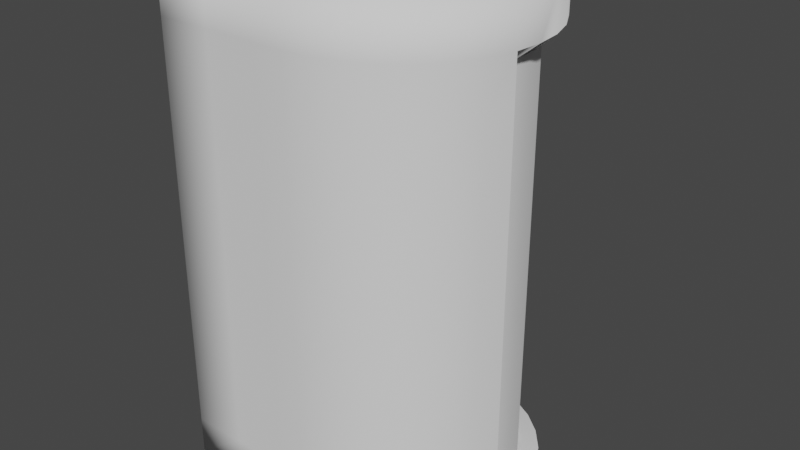 # Source: elevadur.blend  (saved by Blender 3.3.6; exported with 4.5.12 LTS)
import bpy
from mathutils import Matrix  # noqa: F401  (used for matrix-valued properties, if any)

bpy.ops.wm.read_factory_settings(use_empty=True)
scene = bpy.context.scene
scene.name = 'Scene'

# ---- collections
col_collection = bpy.data.collections.new('Collection'); scene.collection.children.link(col_collection)

# ---- world
world_world = bpy.data.worlds.new('World'); scene.world = world_world
world_world.use_nodes = True; world_world.node_tree.nodes.clear()
_N = world_world.node_tree.nodes; _L = world_world.node_tree.links
n0 = _N.new('ShaderNodeOutputWorld'); n0.name = 'World Output'; n0.location = (300, 300)
n1 = _N.new('ShaderNodeBackground'); n1.name = 'Background'; n1.location = (10, 300)
n1.inputs[0].default_value = (0.05088, 0.05088, 0.05088, 1.0)
_L.new(n1.outputs[0], n0.inputs[0])
n0.is_active_output = True
world_world.color = (0.05088, 0.05088, 0.05088)
world_world.use_sun_shadow = False
world_world.sun_shadow_jitter_overblur = 0.0

# ---- meshes
me_circle_001 = bpy.data.meshes.new('Circle.001')
me_circle_001.from_pydata([(0.09948, 1.01, 0.0), (-0.199, 1.0, 0.0), (-0.3903, 0.9422, 0.0), (-0.5666, 0.848, 0.0), (-0.7211, 0.7211, 0.0), (-0.848, 0.5666, 0.0), (-0.9422, 0.3903, 0.0), (-1.0, 0.199, 0.0), (-1.02, -4.448e-08, 0.0), (-1.019, -0.2027, 0.0), (-1.02, -0.4273, 0.0), (-1.018, -0.663, 0.0), (-1.018, -1.014, 0.0), (-0.6148, -1.015, 0.0), (-0.4051, -1.016, 0.0), (-0.2138, -1.019, 0.0), (8.847e-08, -1.02, 0.0), (0.199, -1.0, 0.0), (0.3903, -0.9422, 0.0), (0.5666, -0.848, 0.0), (0.7211, -0.7211, 0.0), (0.848, -0.5666, 0.0), (0.9422, -0.3903, 0.0), (1.01, -0.09948, 0.0), (1.0, 0.199, 0.0), (0.9422, 0.3903, 0.0), (0.848, 0.5666, 0.0), (0.7211, 0.7211, 0.0), (0.5666, 0.848, 0.0), (0.3903, 0.9422, 0.0), (-6.915e-10, 1.02, 1.106), (-0.199, 1.0, 1.106), (-0.3903, 0.9422, 1.106), (-0.5666, 0.848, 1.106), (-0.7211, 0.7211, 1.106), (-0.848, 0.5666, 1.106), (-0.9422, 0.3903, 1.106), (-1.0, 0.199, 1.106), (-1.02, -4.448e-08, 1.106), (-1.019, -0.2027, 1.106), (-1.02, -0.4273, 1.106), (-1.018, -0.663, 1.106), (-1.018, -1.014, 1.106), (-0.6148, -1.015, 1.106), (-0.4051, -1.016, 1.106), (-0.2138, -1.019, 1.106), (8.847e-08, -1.02, 1.106), (0.199, -1.0, 1.106), (0.3903, -0.9422, 1.106), (0.5666, -0.848, 1.106), (0.7211, -0.7211, 1.106), (0.848, -0.5666, 1.106), (0.9422, -0.3903, 1.106), (1.0, -0.199, 1.106), (1.124e-07, 1.02, 3.557), (-0.199, 1.0, 3.557), (-0.3903, 0.9422, 3.557), (-0.5666, 0.848, 3.557), (-0.7211, 0.7211, 3.557), (-0.848, 0.5666, 3.557), (-0.9422, 0.3903, 3.557), (-1.0, 0.199, 3.557), (-1.02, -4.448e-08, 3.557), (-1.019, -0.2027, 3.557), (-1.02, -0.4273, 3.557), (-1.018, -0.663, 3.557), (-1.018, -1.014, 3.557), (-0.6148, -1.015, 3.557), (-0.4051, -1.016, 3.557), (-0.2138, -1.019, 3.557), (2.016e-07, -1.02, 3.557), (0.199, -1.0, 3.557), (0.3903, -0.9422, 3.557), (0.5666, -0.848, 3.557), (0.7211, -0.7211, 3.557), (0.848, -0.5666, 3.557), (0.9422, -0.3903, 3.557), (1.0, -0.199, 3.557), (1.02, 1.226e-08, 3.557), (1.0, 0.199, 3.557), (0.9422, 0.3903, 3.557), (0.848, 0.5666, 3.557), (0.7211, 0.7211, 3.557), (0.5666, 0.848, 3.557), (0.3903, 0.9422, 3.557), (0.199, 1.0, 3.557), (0.3903, -0.9422, 2.331), (0.199, -1.0, 2.331), (-0.848, 0.5666, 2.331), (-0.7211, 0.7211, 2.331), (5.588e-08, 1.02, 2.331), (0.5666, -0.848, 2.331), (-0.9422, 0.3903, 2.331), (0.7211, -0.7211, 2.331), (-1.0, 0.199, 2.331), (0.848, -0.5666, 2.331), (-1.02, -4.448e-08, 2.331), (0.9422, -0.3903, 2.331), (-1.019, -0.2027, 2.331), (1.0, -0.199, 2.331), (-1.02, -0.4273, 2.331), (-1.018, -0.663, 2.331), (-1.018, -1.014, 2.331), (-0.6148, -1.015, 2.331), (-0.4051, -1.016, 2.331), (-0.199, 1.0, 2.331), (-0.2138, -1.019, 2.331), (-0.3903, 0.9422, 2.331), (1.45e-07, -1.02, 2.331), (-0.5666, 0.848, 2.331), (0.199, -1.0, 1.718), (-0.7211, 0.7211, 1.718), (0.3903, -0.9422, 1.718), (-0.848, 0.5666, 1.718), (2.759e-08, 1.02, 1.718), (0.5666, -0.848, 1.718), (-0.9422, 0.3903, 1.718), (0.7211, -0.7211, 1.718), (-1.0, 0.199, 1.718), (0.848, -0.5666, 1.718), (-1.02, -4.448e-08, 1.718), (0.9422, -0.3903, 1.718), (-1.019, -0.2027, 1.718), (1.0, -0.199, 1.718), (-1.02, -0.4273, 1.718), (-1.018, -0.663, 1.718), (-1.018, -1.014, 1.718), (-0.6148, -1.015, 1.718), (-0.4051, -1.016, 1.718), (-0.199, 1.0, 1.718), (-0.2138, -1.019, 1.718), (-0.3903, 0.9422, 1.718), (1.167e-07, -1.02, 1.718), (-0.5666, 0.848, 1.718), (-1.02, -0.4273, 0.5528), (-1.019, -0.2027, 0.5528), (1.0, -0.199, 0.5528), (-1.018, -0.663, 0.5528), (-1.018, -1.014, 0.5528), (-0.6148, -1.015, 0.5528), (-0.4051, -1.016, 0.5528), (-0.199, 1.0, 0.5528), (-6.915e-10, 1.02, 0.5528), (-0.2138, -1.019, 0.5528), (-0.3903, 0.9422, 0.5528), (8.847e-08, -1.02, 0.5528), (-0.5666, 0.848, 0.5528), (0.199, -1.0, 0.5528), (-0.7211, 0.7211, 0.5528), (0.3903, -0.9422, 0.5528), (-0.848, 0.5666, 0.5528), (0.5666, -0.848, 0.5528), (-0.9422, 0.3903, 0.5528), (0.7211, -0.7211, 0.5528), (-1.0, 0.199, 0.5528), (0.848, -0.5666, 0.5528), (-1.02, -4.448e-08, 0.5528), (0.9422, -0.3903, 0.5528), (0.3903, -0.9422, 2.944), (-0.848, 0.5666, 2.944), (8.416e-08, 1.02, 2.944), (0.5666, -0.848, 2.944), (-0.9422, 0.3903, 2.944), (0.7211, -0.7211, 2.944), (-1.0, 0.199, 2.944), (0.848, -0.5666, 2.944), (-1.02, -4.448e-08, 2.944), (0.9422, -0.3903, 2.944), (-1.019, -0.2027, 2.944), (1.0, -0.199, 2.944), (-1.02, -0.4273, 2.944), (-1.018, -0.663, 2.944), (-1.018, -1.014, 2.944), (-0.6148, -1.015, 2.944), (-0.4051, -1.016, 2.944), (-0.199, 1.0, 2.944), (-0.2138, -1.019, 2.944), (-0.3903, 0.9422, 2.944), (1.733e-07, -1.02, 2.944), (-0.5666, 0.848, 2.944), (0.199, -1.0, 2.944), (-0.7211, 0.7211, 2.944), (0.3903, -0.9422, 3.25), (-0.848, 0.5666, 3.25), (9.83e-08, 1.02, 3.25), (0.5666, -0.848, 3.25), (-0.9422, 0.3903, 3.25), (0.7211, -0.7211, 3.25), (-1.0, 0.199, 3.25), (0.848, -0.5666, 3.25), (-1.02, -4.448e-08, 3.25), (0.9422, -0.3903, 3.25), (-1.019, -0.2027, 3.25), (1.0, -0.199, 3.25), (-1.02, -0.4273, 3.25), (1.02, 1.226e-08, 3.25), (-1.018, -0.663, 3.25), (1.0, 0.199, 3.25), (-1.018, -1.014, 3.25), (0.9422, 0.3903, 3.25), (-0.6148, -1.015, 3.25), (0.848, 0.5666, 3.25), (-0.4051, -1.016, 3.25), (-0.199, 1.0, 3.25), (0.7211, 0.7211, 3.25), (-0.2138, -1.019, 3.25), (-0.3903, 0.9422, 3.25), (0.5666, 0.848, 3.25), (1.875e-07, -1.02, 3.25), (-0.5666, 0.848, 3.25), (0.3903, 0.9422, 3.25), (0.199, -1.0, 3.25), (-0.7211, 0.7211, 3.25), (0.199, 1.0, 3.25), (0.199, -1.0, 2.638), (-0.7211, 0.7211, 2.638), (0.3903, -0.9422, 2.638), (-0.848, 0.5666, 2.638), (7.002e-08, 1.02, 2.638), (0.5666, -0.848, 2.638), (-0.9422, 0.3903, 2.638), (0.7211, -0.7211, 2.638), (-1.0, 0.199, 2.638), (0.848, -0.5666, 2.638), (-1.02, -4.448e-08, 2.638), (0.9422, -0.3903, 2.638), (-1.019, -0.2027, 2.638), (1.0, -0.199, 2.638), (-1.02, -0.4273, 2.638), (-1.018, -0.663, 2.638), (-1.018, -1.014, 2.638), (-0.6148, -1.015, 2.638), (-0.4051, -1.016, 2.638), (-0.199, 1.0, 2.638), (-0.2138, -1.019, 2.638), (-0.3903, 0.9422, 2.638), (1.592e-07, -1.02, 2.638), (-0.5666, 0.848, 2.638), (0.3903, -0.9422, 2.025), (-0.848, 0.5666, 2.025), (4.173e-08, 1.02, 2.025), (0.5666, -0.848, 2.025), (-0.9422, 0.3903, 2.025), (0.7211, -0.7211, 2.025), (-1.0, 0.199, 2.025), (0.848, -0.5666, 2.025), (-1.02, -4.448e-08, 2.025), (0.9422, -0.3903, 2.025), (-1.019, -0.2027, 2.025), (1.0, -0.199, 2.025), (-1.02, -0.4273, 2.025), (-1.018, -0.663, 2.025), (-1.018, -1.014, 2.025), (-0.6148, -1.015, 2.025), (-0.4051, -1.016, 2.025), (-0.199, 1.0, 2.025), (-0.2138, -1.019, 2.025), (-0.3903, 0.9422, 2.025), (1.309e-07, -1.02, 2.025), (-0.5666, 0.848, 2.025), (0.199, -1.0, 2.025), (-0.7211, 0.7211, 2.025), (0.199, -1.0, 1.412), (-0.7211, 0.7211, 1.412), (0.3903, -0.9422, 1.412), (-0.848, 0.5666, 1.412), (1.345e-08, 1.02, 1.412), (0.5666, -0.848, 1.412), (-0.9422, 0.3903, 1.412), (0.7211, -0.7211, 1.412), (-1.0, 0.199, 1.412), (0.848, -0.5666, 1.412), (-1.02, -4.448e-08, 1.412), (0.9422, -0.3903, 1.412), (-1.019, -0.2027, 1.412), (1.0, -0.199, 1.412), (-1.02, -0.4273, 1.412), (-1.018, -0.663, 1.412), (-1.018, -1.014, 1.412), (-0.6148, -1.015, 1.412), (-0.4051, -1.016, 1.412), (-0.199, 1.0, 1.412), (-0.2138, -1.019, 1.412), (-0.3903, 0.9422, 1.412), (1.026e-07, -1.02, 1.412), (-0.5666, 0.848, 1.412), (-1.02, -0.4273, 0.8293), (-1.018, -0.663, 0.8293), (-1.018, -1.014, 0.8293), (-0.6148, -1.015, 0.8293), (-0.4051, -1.016, 0.8293), (-0.199, 1.0, 0.8293), (-0.2138, -1.019, 0.8293), (-0.3903, 0.9422, 0.8293), (8.847e-08, -1.02, 0.8293), (-0.5666, 0.848, 0.8293), (0.199, -1.0, 0.8293), (-0.7211, 0.7211, 0.8293), (0.3903, -0.9422, 0.8293), (-0.848, 0.5666, 0.8293), (0.5666, -0.848, 0.8293), (-0.9422, 0.3903, 0.8293), (0.7211, -0.7211, 0.8293), (-1.0, 0.199, 0.8293), (0.848, -0.5666, 0.8293), (-1.02, -4.448e-08, 0.8293), (0.9422, -0.3903, 0.8293), (-1.019, -0.2027, 0.8293), (1.0, -0.199, 0.8293), (-6.915e-10, 1.02, 0.8293), (-1.019, -0.2027, 0.2764), (1.0, -0.199, 0.2764), (-6.915e-10, 1.02, 0.2764), (-1.02, -0.4273, 0.2764), (-1.018, -0.663, 0.2764), (-1.018, -1.014, 0.2764), (-0.6148, -1.015, 0.2764), (-0.4051, -1.016, 0.2764), (-0.199, 1.0, 0.2764), (-0.2138, -1.019, 0.2764), (-0.3903, 0.9422, 0.2764), (8.847e-08, -1.02, 0.2764), (-0.5666, 0.848, 0.2764), (0.199, -1.0, 0.2764), (-0.7211, 0.7211, 0.2764), (0.3903, -0.9422, 0.2764), (-0.848, 0.5666, 0.2764), (0.5666, -0.848, 0.2764), (-0.9422, 0.3903, 0.2764), (0.7211, -0.7211, 0.2764), (-1.0, 0.199, 0.2764), (0.848, -0.5666, 0.2764), (-1.02, -4.448e-08, 0.2764), (0.9422, -0.3903, 0.2764), (0.1117, 1.132, -0.04459), (-0.2256, 1.121, -0.04459), (-0.4419, 1.055, -0.04459), (-0.6412, 0.9488, -0.04459), (-0.8159, 0.8055, -0.04459), (-0.9593, 0.6308, -0.04459), (-1.066, 0.4315, -0.04459), (-1.131, 0.2152, -0.04459), (-1.154, -0.009703, -0.04459), (-1.152, -0.2388, -0.04459), (-1.154, -0.4928, -0.04459), (-1.152, -0.7591, -0.04459), (-1.151, -1.156, -0.04459), (-0.6957, -1.157, -0.04459), (-0.4587, -1.159, -0.04459), (-0.2424, -1.161, -0.04459), (-0.0007474, -1.163, -0.04459), (0.2242, -1.14, -0.04459), (0.4404, -1.075, -0.04459), (0.6397, -0.9682, -0.04459), (0.8144, -0.8249, -0.04459), (0.9578, -0.6502, -0.04459), (1.064, -0.4509, -0.04459), (1.141, -0.1222, -0.04459), (1.13, 0.2152, -0.04459), (1.064, 0.4315, -0.04459), (0.9578, 0.6308, -0.04459), (0.8144, 0.8055, -0.04459), (0.6397, 0.9488, -0.04459), (0.4404, 1.055, -0.04459), (-0.0007475, 1.143, 1.113), (-0.2256, 1.121, 1.113), (-0.4419, 1.055, 1.113), (-0.6412, 0.9488, 1.113), (-0.8159, 0.8055, 1.113), (-0.9593, 0.6308, 1.113), (-1.066, 0.4315, 1.113), (-1.131, 0.2152, 1.113), (-1.154, -0.009703, 1.113), (-1.152, -0.2388, 1.113), (-1.154, -0.4928, 1.113), (-1.152, -0.7591, 1.113), (-1.151, -1.156, 1.113), (-0.6957, -1.157, 1.113), (-0.4587, -1.159, 1.113), (-0.2424, -1.161, 1.113), (-0.0007474, -1.163, 1.113), (0.2242, -1.14, 1.113), (0.4404, -1.075, 1.113), (0.6397, -0.9682, 1.113), (0.8144, -0.8249, 1.113), (0.9578, -0.6502, 1.113), (1.064, -0.4509, 1.113), (1.13, -0.2346, 1.113), (-0.0007474, 1.143, 3.678), (-0.2256, 1.121, 3.678), (-0.4419, 1.055, 3.678), (-0.6412, 0.9488, 3.678), (-0.8159, 0.8055, 3.678), (-0.9593, 0.6308, 3.678), (-1.066, 0.4315, 3.678), (-1.131, 0.2152, 3.678), (-1.154, -0.009703, 3.678), (-1.152, -0.2388, 3.678), (-1.154, -0.4928, 3.678), (-1.152, -0.7591, 3.678), (-1.151, -1.156, 3.678), (-0.6957, -1.157, 3.678), (-0.4587, -1.159, 3.678), (-0.2424, -1.161, 3.678), (-0.0007473, -1.163, 3.678), (0.2242, -1.14, 3.678), (0.4404, -1.075, 3.678), (0.6397, -0.9682, 3.678), (0.8144, -0.8249, 3.678), (0.9578, -0.6502, 3.678), (1.064, -0.4509, 3.678), (1.13, -0.2346, 3.678), (1.152, -0.009703, 3.678), (1.13, 0.2152, 3.678), (1.064, 0.4315, 3.678), (0.9578, 0.6308, 3.678), (0.8144, 0.8055, 3.678), (0.6397, 0.9488, 3.678), (0.4404, 1.055, 3.678), (0.2242, 1.121, 3.678), (0.4404, -1.075, 2.395), (0.2242, -1.14, 2.395), (-0.9593, 0.6308, 2.395), (-0.8159, 0.8055, 2.395), (-0.0007474, 1.143, 2.395), (0.6397, -0.9682, 2.395), (-1.066, 0.4315, 2.395), (0.8144, -0.8249, 2.395), (-1.131, 0.2152, 2.395), (0.9578, -0.6502, 2.395), (-1.154, -0.009703, 2.395), (1.064, -0.4509, 2.395), (-1.152, -0.2388, 2.395), (1.13, -0.2346, 2.395), (-1.154, -0.4928, 2.395), (-1.152, -0.7591, 2.395), (-1.151, -1.156, 2.395), (-0.6957, -1.157, 2.395), (-0.4587, -1.159, 2.395), (-0.2256, 1.121, 2.395), (-0.2424, -1.161, 2.395), (-0.4419, 1.055, 2.395), (-0.0007473, -1.163, 2.395), (-0.6412, 0.9488, 2.395), (0.2242, -1.14, 1.754), (-0.8159, 0.8055, 1.754), (0.4404, -1.075, 1.754), (-0.9593, 0.6308, 1.754), (-0.0007475, 1.143, 1.754), (0.6397, -0.9682, 1.754), (-1.066, 0.4315, 1.754), (0.8144, -0.8249, 1.754), (-1.131, 0.2152, 1.754), (0.9578, -0.6502, 1.754), (-1.154, -0.009703, 1.754), (1.064, -0.4509, 1.754), (-1.152, -0.2388, 1.754), (1.13, -0.2346, 1.754), (-1.154, -0.4928, 1.754), (-1.152, -0.7591, 1.754), (-1.151, -1.156, 1.754), (-0.6957, -1.157, 1.754), (-0.4587, -1.159, 1.754), (-0.2256, 1.121, 1.754), (-0.2424, -1.161, 1.754), (-0.4419, 1.055, 1.754), (-0.0007474, -1.163, 1.754), (-0.6412, 0.9488, 1.754), (-1.154, -0.4928, 0.534), (-1.152, -0.2388, 0.534), (1.13, -0.2346, 0.534), (-1.152, -0.7591, 0.534), (-1.151, -1.156, 0.534), (-0.6957, -1.157, 0.534), (-0.4587, -1.159, 0.534), (-0.2256, 1.121, 0.534), (-0.0007475, 1.143, 0.534), (-0.2424, -1.161, 0.534), (-0.4419, 1.055, 0.534), (-0.0007474, -1.163, 0.534), (-0.6412, 0.9488, 0.534), (0.2242, -1.14, 0.534), (-0.8159, 0.8055, 0.534), (0.4404, -1.075, 0.534), (-0.9593, 0.6308, 0.534), (0.6397, -0.9682, 0.534), (-1.066, 0.4315, 0.534), (0.8144, -0.8249, 0.534), (-1.131, 0.2152, 0.534), (0.9578, -0.6502, 0.534), (-1.154, -0.009703, 0.534), (1.064, -0.4509, 0.534), (0.4404, -1.075, 3.037), (-0.9593, 0.6308, 3.037), (-0.0007474, 1.143, 3.037), (0.6397, -0.9682, 3.037), (-1.066, 0.4315, 3.037), (0.8144, -0.8249, 3.037), (-1.131, 0.2152, 3.037), (0.9578, -0.6502, 3.037), (-1.154, -0.009703, 3.037), (1.064, -0.4509, 3.037), (-1.152, -0.2388, 3.037), (1.13, -0.2346, 3.037), (-1.154, -0.4928, 3.037), (-1.152, -0.7591, 3.037), (-1.151, -1.156, 3.037), (-0.6957, -1.157, 3.037), (-0.4587, -1.159, 3.037), (-0.2256, 1.121, 3.037), (-0.2424, -1.161, 3.037), (-0.4419, 1.055, 3.037), (-0.0007473, -1.163, 3.037), (-0.6412, 0.9488, 3.037), (0.2242, -1.14, 3.037), (-0.8159, 0.8055, 3.037), (0.4404, -1.075, 3.357), (-0.9593, 0.6308, 3.357), (-0.0007474, 1.143, 3.357), (0.6397, -0.9682, 3.357), (-1.066, 0.4315, 3.357), (0.8144, -0.8249, 3.357), (-1.131, 0.2152, 3.357), (0.9578, -0.6502, 3.357), (-1.154, -0.009703, 3.357), (1.064, -0.4509, 3.357), (-1.152, -0.2388, 3.357), (1.13, -0.2346, 3.357), (-1.154, -0.4928, 3.357), (1.152, -0.009703, 3.357), (-1.152, -0.7591, 3.357), (1.13, 0.2152, 3.357), (-1.151, -1.156, 3.357), (1.064, 0.4315, 3.357), (-0.6957, -1.157, 3.357), (0.9578, 0.6308, 3.357), (-0.4587, -1.159, 3.357), (-0.2256, 1.121, 3.357), (0.8144, 0.8055, 3.357), (-0.2424, -1.161, 3.357), (-0.4419, 1.055, 3.357), (0.6397, 0.9488, 3.357), (-0.0007473, -1.163, 3.357), (-0.6412, 0.9488, 3.357), (0.4404, 1.055, 3.357), (0.2242, -1.14, 3.357), (-0.8159, 0.8055, 3.357), (0.2242, 1.121, 3.357), (0.2242, -1.14, 2.716), (-0.8159, 0.8055, 2.716), (0.4404, -1.075, 2.716), (-0.9593, 0.6308, 2.716), (-0.0007474, 1.143, 2.716), (0.6397, -0.9682, 2.716), (-1.066, 0.4315, 2.716), (0.8144, -0.8249, 2.716), (-1.131, 0.2152, 2.716), (0.9578, -0.6502, 2.716), (-1.154, -0.009703, 2.716), (1.064, -0.4509, 2.716), (-1.152, -0.2388, 2.716), (1.13, -0.2346, 2.716), (-1.154, -0.4928, 2.716), (-1.152, -0.7591, 2.716), (-1.151, -1.156, 2.716), (-0.6957, -1.157, 2.716), (-0.4587, -1.159, 2.716), (-0.2256, 1.121, 2.716), (-0.2424, -1.161, 2.716), (-0.4419, 1.055, 2.716), (-0.0007473, -1.163, 2.716), (-0.6412, 0.9488, 2.716), (0.4404, -1.075, 2.075), (-0.9593, 0.6308, 2.075), (-0.0007475, 1.143, 2.075), (0.6397, -0.9682, 2.075), (-1.066, 0.4315, 2.075), (0.8144, -0.8249, 2.075), (-1.131, 0.2152, 2.075), (0.9578, -0.6502, 2.075), (-1.154, -0.009703, 2.075), (1.064, -0.4509, 2.075), (-1.152, -0.2388, 2.075), (1.13, -0.2346, 2.075), (-1.154, -0.4928, 2.075), (-1.152, -0.7591, 2.075), (-1.151, -1.156, 2.075), (-0.6957, -1.157, 2.075), (-0.4587, -1.159, 2.075), (-0.2256, 1.121, 2.075), (-0.2424, -1.161, 2.075), (-0.4419, 1.055, 2.075), (-0.0007474, -1.163, 2.075), (-0.6412, 0.9488, 2.075), (0.2242, -1.14, 2.075), (-0.8159, 0.8055, 2.075), (0.2242, -1.14, 1.433), (-0.8159, 0.8055, 1.433), (0.4404, -1.075, 1.433), (-0.9593, 0.6308, 1.433), (-0.0007475, 1.143, 1.433), (0.6397, -0.9682, 1.433), (-1.066, 0.4315, 1.433), (0.8144, -0.8249, 1.433), (-1.131, 0.2152, 1.433), (0.9578, -0.6502, 1.433), (-1.154, -0.009703, 1.433), (1.064, -0.4509, 1.433), (-1.152, -0.2388, 1.433), (1.13, -0.2346, 1.433), (-1.154, -0.4928, 1.433), (-1.152, -0.7591, 1.433), (-1.151, -1.156, 1.433), (-0.6957, -1.157, 1.433), (-0.4587, -1.159, 1.433), (-0.2256, 1.121, 1.433), (-0.2424, -1.161, 1.433), (-0.4419, 1.055, 1.433), (-0.0007474, -1.163, 1.433), (-0.6412, 0.9488, 1.433), (-1.154, -0.4928, 0.8233), (-1.152, -0.7591, 0.8233), (-1.151, -1.156, 0.8233), (-0.6957, -1.157, 0.8233), (-0.4587, -1.159, 0.8233), (-0.2256, 1.121, 0.8233), (-0.2424, -1.161, 0.8233), (-0.4419, 1.055, 0.8233), (-0.0007474, -1.163, 0.8233), (-0.6412, 0.9488, 0.8233), (0.2242, -1.14, 0.8233), (-0.8159, 0.8055, 0.8233), (0.4404, -1.075, 0.8233), (-0.9593, 0.6308, 0.8233), (0.6397, -0.9682, 0.8233), (-1.066, 0.4315, 0.8233), (0.8144, -0.8249, 0.8233), (-1.131, 0.2152, 0.8233), (0.9578, -0.6502, 0.8233), (-1.154, -0.009703, 0.8233), (1.064, -0.4509, 0.8233), (-1.152, -0.2388, 0.8233), (1.13, -0.2346, 0.8233), (-0.0007475, 1.143, 0.8233), (-1.152, -0.2388, 0.2447), (1.13, -0.2346, 0.2447), (-0.0007475, 1.143, 0.2447), (-1.154, -0.4928, 0.2447), (-1.152, -0.7591, 0.2447), (-1.151, -1.156, 0.2447), (-0.6957, -1.157, 0.2447), (-0.4587, -1.159, 0.2447), (-0.2256, 1.121, 0.2447), (-0.2424, -1.161, 0.2447), (-0.4419, 1.055, 0.2447), (-0.0007474, -1.163, 0.2447), (-0.6412, 0.9488, 0.2447), (0.2242, -1.14, 0.2447), (-0.8159, 0.8055, 0.2447), (0.4404, -1.075, 0.2447), (-0.9593, 0.6308, 0.2447), (0.6397, -0.9682, 0.2447), (-1.066, 0.4315, 0.2447), (0.8144, -0.8249, 0.2447), (-1.131, 0.2152, 0.2447), (0.9578, -0.6502, 0.2447), (-1.154, -0.009703, 0.2447), (1.064, -0.4509, 0.2447), (-0.0008981, 1.143, 1.116), (-0.000898, 1.143, 2.342), (-0.000898, 1.143, 1.729), (-0.0008981, 1.143, 0.5633), (-0.000898, 1.143, 2.954), (-0.000898, 1.143, 2.648), (-0.000898, 1.143, 2.035), (-0.000898, 1.143, 1.423), (-0.0008981, 1.143, 0.8397), (-0.0008981, 1.143, 0.2869), (-0.0007474, 1.143, 2.956), (-0.0007474, 1.143, 3.262), (1.13, -0.2346, 1.099), (1.13, -0.2346, 2.325), (1.13, -0.2346, 1.712), (1.13, -0.2346, 0.5465), (1.13, -0.2346, 2.938), (1.13, -0.2346, 3.244), (1.13, -0.2346, 2.631), (1.13, -0.2346, 2.018), (1.13, -0.2346, 1.406), (1.13, -0.2346, 0.8229), (1.13, -0.2346, 0.27), (1.13, -0.2346, 3.244), (1.13, -0.2346, 3.357), (1.0, -0.199, 3.25)], [(685, 691), (193, 693), (692, 685), (685, 693)], [(1, 0, 29, 28, 27, 26, 25, 24, 23, 22, 21, 20, 19, 18, 17, 16, 15, 14, 13, 12, 11, 10, 9, 8, 7, 6, 5, 4, 3, 2), (211, 182, 72, 71), (307, 286, 40, 39), (286, 287, 41, 40), (287, 288, 42, 41), (288, 289, 43, 42), (289, 290, 44, 43), (309, 291, 31, 30), (290, 292, 45, 44), (291, 293, 32, 31), (292, 294, 46, 45), (293, 295, 33, 32), (294, 296, 47, 46), (295, 297, 34, 33), (296, 298, 48, 47), (297, 299, 35, 34), (298, 300, 49, 48), (299, 301, 36, 35), (300, 302, 50, 49), (301, 303, 37, 36), (302, 304, 51, 50), (303, 305, 38, 37), (304, 306, 52, 51), (305, 307, 39, 38), (306, 308, 53, 52), (55, 56, 57, 58, 59, 60, 61, 62, 63, 64, 65, 66, 67, 68, 69, 70, 71, 72, 73, 74, 75, 76, 77, 78, 79, 80, 81, 82, 83, 84, 85, 54), (212, 183, 59, 58), (213, 184, 54, 85), (182, 185, 73, 72), (183, 186, 60, 59), (185, 187, 74, 73), (186, 188, 61, 60), (187, 189, 75, 74), (188, 190, 62, 61), (189, 191, 76, 75), (190, 192, 63, 62), (191, 193, 77, 76), (192, 194, 64, 63), (193, 195, 78, 77), (194, 196, 65, 64), (195, 197, 79, 78), (196, 198, 66, 65), (197, 199, 80, 79), (198, 200, 67, 66), (199, 201, 81, 80), (200, 202, 68, 67), (184, 203, 55, 54), (201, 204, 82, 81), (202, 205, 69, 68), (203, 206, 56, 55), (204, 207, 83, 82), (205, 208, 70, 69), (206, 209, 57, 56), (207, 210, 84, 83), (208, 211, 71, 70), (209, 212, 58, 57), (210, 213, 85, 84), (259, 261, 89, 109), (258, 260, 87, 108), (257, 259, 109, 107), (256, 258, 108, 106), (255, 257, 107, 105), (254, 256, 106, 104), (240, 255, 105, 90), (253, 254, 104, 103), (252, 253, 103, 102), (251, 252, 102, 101), (250, 251, 101, 100), (248, 250, 100, 98), (247, 249, 99, 97), (246, 248, 98, 96), (245, 247, 97, 95), (244, 246, 96, 94), (243, 245, 95, 93), (242, 244, 94, 92), (241, 243, 93, 91), (239, 242, 92, 88), (238, 241, 91, 86), (261, 239, 88, 89), (260, 238, 86, 87), (262, 264, 112, 110), (263, 265, 113, 111), (264, 267, 115, 112), (265, 268, 116, 113), (267, 269, 117, 115), (268, 270, 118, 116), (269, 271, 119, 117), (270, 272, 120, 118), (271, 273, 121, 119), (272, 274, 122, 120), (273, 275, 123, 121), (274, 276, 124, 122), (276, 277, 125, 124), (277, 278, 126, 125), (278, 279, 127, 126), (279, 280, 128, 127), (266, 281, 129, 114), (280, 282, 130, 128), (281, 283, 131, 129), (282, 284, 132, 130), (283, 285, 133, 131), (284, 262, 110, 132), (285, 263, 111, 133), (333, 311, 136, 157), (332, 310, 135, 156), (331, 333, 157, 155), (330, 332, 156, 154), (329, 331, 155, 153), (328, 330, 154, 152), (327, 329, 153, 151), (326, 328, 152, 150), (325, 327, 151, 149), (324, 326, 150, 148), (323, 325, 149, 147), (322, 324, 148, 146), (321, 323, 147, 145), (320, 322, 146, 144), (319, 321, 145, 143), (318, 320, 144, 141), (317, 319, 143, 140), (312, 318, 141, 142), (316, 317, 140, 139), (315, 316, 139, 138), (314, 315, 138, 137), (313, 314, 137, 134), (310, 313, 134, 135), (237, 215, 181, 179), (236, 214, 180, 178), (235, 237, 179, 177), (234, 236, 178, 176), (233, 235, 177, 175), (232, 234, 176, 174), (218, 233, 175, 160), (231, 232, 174, 173), (230, 231, 173, 172), (229, 230, 172, 171), (228, 229, 171, 170), (226, 228, 170, 168), (225, 227, 169, 167), (224, 226, 168, 166), (223, 225, 167, 165), (222, 224, 166, 164), (221, 223, 165, 163), (220, 222, 164, 162), (219, 221, 163, 161), (217, 220, 162, 159), (216, 219, 161, 158), (215, 217, 159, 181), (214, 216, 158, 180), (179, 181, 212, 209), (178, 180, 211, 208), (177, 179, 209, 206), (176, 178, 208, 205), (175, 177, 206, 203), (174, 176, 205, 202), (160, 175, 203, 184), (173, 174, 202, 200), (172, 173, 200, 198), (171, 172, 198, 196), (170, 171, 196, 194), (168, 170, 194, 192), (167, 169, 193, 191), (166, 168, 192, 190), (165, 167, 191, 189), (164, 166, 190, 188), (163, 165, 189, 187), (162, 164, 188, 186), (161, 163, 187, 185), (159, 162, 186, 183), (158, 161, 185, 182), (181, 159, 183, 212), (180, 158, 182, 211), (87, 86, 216, 214), (89, 88, 217, 215), (86, 91, 219, 216), (88, 92, 220, 217), (91, 93, 221, 219), (92, 94, 222, 220), (93, 95, 223, 221), (94, 96, 224, 222), (95, 97, 225, 223), (96, 98, 226, 224), (97, 99, 227, 225), (98, 100, 228, 226), (100, 101, 229, 228), (101, 102, 230, 229), (102, 103, 231, 230), (103, 104, 232, 231), (90, 105, 233, 218), (104, 106, 234, 232), (105, 107, 235, 233), (106, 108, 236, 234), (107, 109, 237, 235), (108, 87, 214, 236), (109, 89, 215, 237), (110, 112, 238, 260), (111, 113, 239, 261), (112, 115, 241, 238), (113, 116, 242, 239), (115, 117, 243, 241), (116, 118, 244, 242), (117, 119, 245, 243), (118, 120, 246, 244), (119, 121, 247, 245), (120, 122, 248, 246), (121, 123, 249, 247), (122, 124, 250, 248), (124, 125, 251, 250), (125, 126, 252, 251), (126, 127, 253, 252), (127, 128, 254, 253), (114, 129, 255, 240), (128, 130, 256, 254), (129, 131, 257, 255), (130, 132, 258, 256), (131, 133, 259, 257), (132, 110, 260, 258), (133, 111, 261, 259), (33, 34, 263, 285), (46, 47, 262, 284), (32, 33, 285, 283), (45, 46, 284, 282), (31, 32, 283, 281), (44, 45, 282, 280), (30, 31, 281, 266), (43, 44, 280, 279), (42, 43, 279, 278), (41, 42, 278, 277), (40, 41, 277, 276), (39, 40, 276, 274), (52, 53, 275, 273), (38, 39, 274, 272), (51, 52, 273, 271), (37, 38, 272, 270), (50, 51, 271, 269), (36, 37, 270, 268), (49, 50, 269, 267), (35, 36, 268, 265), (48, 49, 267, 264), (34, 35, 265, 263), (47, 48, 264, 262), (157, 136, 308, 306), (156, 135, 307, 305), (155, 157, 306, 304), (154, 156, 305, 303), (153, 155, 304, 302), (152, 154, 303, 301), (151, 153, 302, 300), (150, 152, 301, 299), (149, 151, 300, 298), (148, 150, 299, 297), (147, 149, 298, 296), (146, 148, 297, 295), (145, 147, 296, 294), (144, 146, 295, 293), (143, 145, 294, 292), (141, 144, 293, 291), (140, 143, 292, 290), (142, 141, 291, 309), (139, 140, 290, 289), (138, 139, 289, 288), (137, 138, 288, 287), (134, 137, 287, 286), (135, 134, 286, 307), (9, 10, 313, 310), (10, 11, 314, 313), (11, 12, 315, 314), (12, 13, 316, 315), (13, 14, 317, 316), (0, 1, 318, 312), (14, 15, 319, 317), (1, 2, 320, 318), (15, 16, 321, 319), (2, 3, 322, 320), (16, 17, 323, 321), (3, 4, 324, 322), (17, 18, 325, 323), (4, 5, 326, 324), (18, 19, 327, 325), (5, 6, 328, 326), (19, 20, 329, 327), (6, 7, 330, 328), (20, 21, 331, 329), (7, 8, 332, 330), (21, 22, 333, 331), (8, 9, 310, 332), (22, 23, 311, 333), (335, 334, 363, 362, 361, 360, 359, 358, 357, 356, 355, 354, 353, 352, 351, 350, 349, 348, 347, 346, 345, 344, 343, 342, 341, 340, 339, 338, 337, 336), (545, 516, 406, 405), (641, 620, 374, 373), (620, 621, 375, 374), (621, 622, 376, 375), (622, 623, 377, 376), (623, 624, 378, 377), (643, 625, 365, 364), (624, 626, 379, 378), (625, 627, 366, 365), (626, 628, 380, 379), (627, 629, 367, 366), (628, 630, 381, 380), (629, 631, 368, 367), (630, 632, 382, 381), (631, 633, 369, 368), (632, 634, 383, 382), (633, 635, 370, 369), (634, 636, 384, 383), (635, 637, 371, 370), (636, 638, 385, 384), (637, 639, 372, 371), (638, 640, 386, 385), (639, 641, 373, 372), (640, 642, 387, 386), (389, 390, 391, 392, 393, 394, 395, 396, 397, 398, 399, 400, 401, 402, 403, 404, 405, 406, 407, 408, 409, 410, 411, 412, 413, 414, 415, 416, 417, 418, 419, 388), (546, 517, 393, 392), (547, 518, 388, 419), (516, 519, 407, 406), (517, 520, 394, 393), (519, 521, 408, 407), (520, 522, 395, 394), (521, 523, 409, 408), (522, 524, 396, 395), (523, 525, 410, 409), (524, 526, 397, 396), (525, 527, 411, 410), (526, 528, 398, 397), (527, 529, 412, 411), (528, 530, 399, 398), (529, 531, 413, 412), (530, 532, 400, 399), (531, 533, 414, 413), (532, 534, 401, 400), (533, 535, 415, 414), (534, 536, 402, 401), (518, 537, 389, 388), (535, 538, 416, 415), (536, 539, 403, 402), (537, 540, 390, 389), (538, 541, 417, 416), (539, 542, 404, 403), (540, 543, 391, 390), (541, 544, 418, 417), (542, 545, 405, 404), (543, 546, 392, 391), (544, 547, 419, 418), (593, 595, 423, 443), (592, 594, 421, 442), (591, 593, 443, 441), (590, 592, 442, 440), (589, 591, 441, 439), (588, 590, 440, 438), (574, 589, 439, 424), (587, 588, 438, 437), (586, 587, 437, 436), (585, 586, 436, 435), (584, 585, 435, 434), (582, 584, 434, 432), (581, 583, 433, 431), (580, 582, 432, 430), (579, 581, 431, 429), (578, 580, 430, 428), (577, 579, 429, 427), (576, 578, 428, 426), (575, 577, 427, 425), (573, 576, 426, 422), (572, 575, 425, 420), (595, 573, 422, 423), (594, 572, 420, 421), (596, 598, 446, 444), (597, 599, 447, 445), (598, 601, 449, 446), (599, 602, 450, 447), (601, 603, 451, 449), (602, 604, 452, 450), (603, 605, 453, 451), (604, 606, 454, 452), (605, 607, 455, 453), (606, 608, 456, 454), (607, 609, 457, 455), (608, 610, 458, 456), (610, 611, 459, 458), (611, 612, 460, 459), (612, 613, 461, 460), (613, 614, 462, 461), (600, 615, 463, 448), (614, 616, 464, 462), (615, 617, 465, 463), (616, 618, 466, 464), (617, 619, 467, 465), (618, 596, 444, 466), (619, 597, 445, 467), (667, 645, 470, 491), (666, 644, 469, 490), (665, 667, 491, 489), (664, 666, 490, 488), (663, 665, 489, 487), (662, 664, 488, 486), (661, 663, 487, 485), (660, 662, 486, 484), (659, 661, 485, 483), (658, 660, 484, 482), (657, 659, 483, 481), (656, 658, 482, 480), (655, 657, 481, 479), (654, 656, 480, 478), (653, 655, 479, 477), (652, 654, 478, 475), (651, 653, 477, 474), (646, 652, 475, 476), (650, 651, 474, 473), (649, 650, 473, 472), (648, 649, 472, 471), (647, 648, 471, 468), (644, 647, 468, 469), (571, 549, 515, 513), (570, 548, 514, 512), (569, 571, 513, 511), (568, 570, 512, 510), (567, 569, 511, 509), (566, 568, 510, 508), (552, 567, 509, 494), (565, 566, 508, 507), (564, 565, 507, 506), (563, 564, 506, 505), (562, 563, 505, 504), (560, 562, 504, 502), (559, 561, 503, 501), (558, 560, 502, 500), (557, 559, 501, 499), (556, 558, 500, 498), (555, 557, 499, 497), (554, 556, 498, 496), (553, 555, 497, 495), (551, 554, 496, 493), (550, 553, 495, 492), (549, 551, 493, 515), (548, 550, 492, 514), (513, 515, 546, 543), (512, 514, 545, 542), (511, 513, 543, 540), (510, 512, 542, 539), (509, 511, 540, 537), (508, 510, 539, 536), (494, 509, 537, 518), (507, 508, 536, 534), (506, 507, 534, 532), (505, 506, 532, 530), (504, 505, 530, 528), (502, 504, 528, 526), (501, 503, 527, 525), (500, 502, 526, 524), (499, 501, 525, 523), (498, 500, 524, 522), (497, 499, 523, 521), (496, 498, 522, 520), (495, 497, 521, 519), (493, 496, 520, 517), (492, 495, 519, 516), (515, 493, 517, 546), (514, 492, 516, 545), (421, 420, 550, 548), (423, 422, 551, 549), (420, 425, 553, 550), (422, 426, 554, 551), (425, 427, 555, 553), (426, 428, 556, 554), (427, 429, 557, 555), (428, 430, 558, 556), (429, 431, 559, 557), (430, 432, 560, 558), (431, 433, 561, 559), (432, 434, 562, 560), (434, 435, 563, 562), (435, 436, 564, 563), (436, 437, 565, 564), (437, 438, 566, 565), (424, 439, 567, 552), (438, 440, 568, 566), (439, 441, 569, 567), (440, 442, 570, 568), (441, 443, 571, 569), (442, 421, 548, 570), (443, 423, 549, 571), (444, 446, 572, 594), (445, 447, 573, 595), (446, 449, 575, 572), (447, 450, 576, 573), (449, 451, 577, 575), (450, 452, 578, 576), (451, 453, 579, 577), (452, 454, 580, 578), (453, 455, 581, 579), (454, 456, 582, 580), (455, 457, 583, 581), (456, 458, 584, 582), (458, 459, 585, 584), (459, 460, 586, 585), (460, 461, 587, 586), (461, 462, 588, 587), (448, 463, 589, 574), (462, 464, 590, 588), (463, 465, 591, 589), (464, 466, 592, 590), (465, 467, 593, 591), (466, 444, 594, 592), (467, 445, 595, 593), (367, 368, 597, 619), (380, 381, 596, 618), (366, 367, 619, 617), (379, 380, 618, 616), (365, 366, 617, 615), (378, 379, 616, 614), (364, 365, 615, 600), (377, 378, 614, 613), (376, 377, 613, 612), (375, 376, 612, 611), (374, 375, 611, 610), (373, 374, 610, 608), (386, 387, 609, 607), (372, 373, 608, 606), (385, 386, 607, 605), (371, 372, 606, 604), (384, 385, 605, 603), (370, 371, 604, 602), (383, 384, 603, 601), (369, 370, 602, 599), (382, 383, 601, 598), (368, 369, 599, 597), (381, 382, 598, 596), (491, 470, 642, 640), (490, 469, 641, 639), (489, 491, 640, 638), (488, 490, 639, 637), (487, 489, 638, 636), (486, 488, 637, 635), (485, 487, 636, 634), (484, 486, 635, 633), (483, 485, 634, 632), (482, 484, 633, 631), (481, 483, 632, 630), (480, 482, 631, 629), (479, 481, 630, 628), (478, 480, 629, 627), (477, 479, 628, 626), (475, 478, 627, 625), (474, 477, 626, 624), (476, 475, 625, 643), (473, 474, 624, 623), (472, 473, 623, 622), (471, 472, 622, 621), (468, 471, 621, 620), (469, 468, 620, 641), (343, 344, 647, 644), (344, 345, 648, 647), (345, 346, 649, 648), (346, 347, 650, 649), (347, 348, 651, 650), (334, 335, 652, 646), (348, 349, 653, 651), (335, 336, 654, 652), (349, 350, 655, 653), (336, 337, 656, 654), (350, 351, 657, 655), (337, 338, 658, 656), (351, 352, 659, 657), (338, 339, 660, 658), (352, 353, 661, 659), (339, 340, 662, 660), (353, 354, 663, 661), (340, 341, 664, 662), (354, 355, 665, 663), (341, 342, 666, 664), (355, 356, 667, 665), (342, 343, 644, 666), (356, 357, 645, 667), (30, 266, 675, 668), (312, 142, 671, 677), (266, 114, 670, 675), (142, 309, 676, 671), (218, 160, 672, 673), (240, 90, 669, 674), (90, 218, 673, 669), (309, 30, 668, 676), (114, 240, 674, 670), (160, 184, 679, 678), (99, 249, 687, 681), (227, 99, 681, 686), (53, 308, 689, 680), (249, 123, 682, 687), (308, 136, 683, 689), (275, 53, 680, 688), (193, 169, 684, 685), (136, 311, 690, 683), (123, 275, 688, 682), (169, 227, 686, 684), (692, 691, 693), (195, 529, 531, 197), (529, 692, 693, 195), (199, 533, 535, 201), (204, 201, 535, 538, 541, 207), (210, 207, 541, 544, 547, 213), (213, 547, 518, 184), (679, 184, 518), (197, 531, 533, 199), (311, 645, 690), (23, 357, 645, 311), (312, 677, 646), (0, 312, 646, 334), (23, 24, 358, 357), (29, 0, 334, 363), (28, 29, 363, 362), (24, 25, 359, 358), (25, 26, 360, 359), (26, 27, 361, 360), (27, 28, 362, 361)])
me_circle_001.polygons.foreach_set('use_smooth', [True] * 614)
_uv = me_circle_001.uv_layers.new(name='UVMap')
_uv.uv.foreach_set('vector', [0.0, 0.0, 0.0, 0.0, 0.0, 0.0, 0.0, 0.0, 0.0, 0.0, 0.0, 0.0, 0.0, 0.0, 0.0, 0.0, 0.0, 0.0, 0.0, 0.0, 0.0, 0.0, 0.0, 0.0, 0.0, 0.0, 0.0, 0.0, 0.0, 0.0, 0.0, 0.0, 0.0, 0.0, 0.0, 0.0, 0.0, 0.0, 0.0, 0.0, 0.0, 0.0, 0.0, 0.0, 0.0, 0.0, 0.0, 0.0, 0.0, 0.0, 0.0, 0.0, 0.0, 0.0, 0.0, 0.0, 0.0, 0.0, 0.0, 0.0, 0.0, 0.0, 0.0, 0.0, 0.0, 0.0, 0.0, 0.0, 0.0, 0.0, 0.0, 0.0, 0.0, 0.0, 0.0, 0.0, 0.0, 0.0, 0.0, 0.0, 0.0, 0.0, 0.0, 0.0, 0.0, 0.0, 0.0, 0.0, 0.0, 0.0, 0.0, 0.0, 0.0, 0.0, 0.0, 0.0, 0.0, 0.0, 0.0, 0.0, 0.0, 0.0, 0.0, 0.0, 0.0, 0.0, 0.0, 0.0, 0.0, 0.0, 0.0, 0.0, 0.0, 0.0, 0.0, 0.0, 0.0, 0.0, 0.0, 0.0, 0.0, 0.0, 0.0, 0.0, 0.0, 0.0, 0.0, 0.0, 0.0, 0.0, 0.0, 0.0, 0.0, 0.0, 0.0, 0.0, 0.0, 0.0, 0.0, 0.0, 0.0, 0.0, 0.0, 0.0, 0.0, 0.0, 0.0, 0.0, 0.0, 0.0, 0.0, 0.0, 0.0, 0.0, 0.0, 0.0, 0.0, 0.0, 0.0, 0.0, 0.0, 0.0, 0.0, 0.0, 0.0, 0.0, 0.0, 0.0, 0.0, 0.0, 0.0, 0.0, 0.0, 0.0, 0.0, 0.0, 0.0, 0.0, 0.0, 0.0, 0.0, 0.0, 0.0, 0.0, 0.0, 0.0, 0.0, 0.0, 0.0, 0.0, 0.0, 0.0, 0.0, 0.0, 0.0, 0.0, 0.0, 0.0, 0.0, 0.0, 0.0, 0.0, 0.0, 0.0, 0.0, 0.0, 0.0, 0.0, 0.0, 0.0, 0.0, 0.0, 0.0, 0.0, 0.0, 0.0, 0.0, 0.0, 0.0, 0.0, 0.0, 0.0, 0.0, 0.0, 0.0, 0.0, 0.0, 0.0, 0.0, 0.0, 0.0, 0.0, 0.0, 0.0, 0.0, 0.0, 0.0, 0.0, 0.0, 0.0, 0.0, 0.0, 0.0, 0.0, 0.0, 0.0, 0.0, 0.0, 0.0, 0.0, 0.0, 0.0, 0.0, 0.0, 0.0, 0.0, 0.0, 0.0, 0.0, 0.0, 0.0, 0.0, 0.0, 0.0, 0.0, 0.0, 0.0, 0.0, 0.0, 0.0, 0.0, 0.0, 0.0, 0.0, 0.0, 0.0, 0.0, 0.0, 0.0, 0.0, 0.0, 0.0, 0.0, 0.0, 0.0, 0.0, 0.0, 0.0, 0.0, 0.0, 0.0, 0.0, 0.0, 0.0, 0.0, 0.0, 0.0, 0.0, 0.0, 0.0, 0.0, 0.0, 0.0, 0.0, 0.0, 0.0, 0.0, 0.0, 0.0, 0.0, 0.0, 0.0, 0.0, 0.0, 0.0, 0.0, 0.0, 0.0, 0.0, 0.0, 0.0, 0.0, 0.0, 0.0, 0.0, 0.0, 0.0, 0.0, 0.0, 0.0, 0.0, 0.0, 0.0, 0.0, 0.0, 0.0, 0.0, 0.0, 0.0, 0.0, 0.0, 0.0, 0.0, 0.0, 0.0, 0.0, 0.0, 0.0, 0.0, 0.0, 0.0, 0.0, 0.0, 0.0, 0.0, 0.0, 0.0, 0.0, 0.0, 0.0, 0.0, 0.0, 0.0, 0.0, 0.0, 0.0, 0.0, 0.0, 0.0, 0.0, 0.0, 0.0, 0.0, 0.0, 0.0, 0.0, 0.0, 0.0, 0.0, 0.0, 0.0, 0.0, 0.0, 0.0, 0.0, 0.0, 0.0, 0.0, 0.0, 0.0, 0.0, 0.0, 0.0, 0.0, 0.0, 0.0, 0.0, 0.0, 0.0, 0.0, 0.0, 0.0, 0.0, 0.0, 0.0, 0.0, 0.0, 0.0, 0.0, 0.0, 0.0, 0.0, 0.0, 0.0, 0.0, 0.0, 0.0, 0.0, 0.0, 0.0, 0.0, 0.0, 0.0, 0.0, 0.0, 0.0, 0.0, 0.0, 0.0, 0.0, 0.0, 0.0, 0.0, 0.0, 0.0, 0.0, 0.0, 0.0, 0.0, 0.0, 0.0, 0.0, 0.0, 0.0, 0.0, 0.0, 0.0, 0.0, 0.0, 0.0, 0.0, 0.0, 0.0, 0.0, 0.0, 0.0, 0.0, 0.0, 0.0, 0.0, 0.0, 0.0, 0.0, 0.0, 0.0, 0.0, 0.0, 0.0, 0.0, 0.0, 0.0, 0.0, 0.0, 0.0, 0.0, 0.0, 0.0, 0.0, 0.0, 0.0, 0.0, 0.0, 0.0, 0.0, 0.0, 0.0, 0.0, 0.0, 0.0, 0.0, 0.0, 0.0, 0.0, 0.0, 0.0, 0.0, 0.0, 0.0, 0.0, 0.0, 0.0, 0.0, 0.0, 0.0, 0.0, 0.0, 0.0, 0.0, 0.0, 0.0, 0.0, 0.0, 0.0, 0.0, 0.0, 0.0, 0.0, 0.0, 0.0, 0.0, 0.0, 0.0, 0.0, 0.0, 0.0, 0.0, 0.0, 0.0, 0.0, 0.0, 0.0, 0.0, 0.0, 0.0, 0.0, 0.0, 0.0, 0.0, 0.0, 0.0, 0.0, 0.0, 0.0, 0.0, 0.0, 0.0, 0.0, 0.0, 0.0, 0.0, 0.0, 0.0, 0.0, 0.0, 0.0, 0.0, 0.0, 0.0, 0.0, 0.0, 0.0, 0.0, 0.0, 0.0, 0.0, 0.0, 0.0, 0.0, 0.0, 0.0, 0.0, 0.0, 0.0, 0.0, 0.0, 0.0, 0.0, 0.0, 0.0, 0.0, 0.0, 0.0, 0.0, 0.0, 0.0, 0.0, 0.0, 0.0, 0.0, 0.0, 0.0, 0.0, 0.0, 0.0, 0.0, 0.0, 0.0, 0.0, 0.0, 0.0, 0.0, 0.0, 0.0, 0.0, 0.0, 0.0, 0.0, 0.0, 0.0, 0.0, 0.0, 0.0, 0.0, 0.0, 0.0, 0.0, 0.0, 0.0, 0.0, 0.0, 0.0, 0.0, 0.0, 0.0, 0.0, 0.0, 0.0, 0.0, 0.0, 0.0, 0.0, 0.0, 0.0, 0.0, 0.0, 0.0, 0.0, 0.0, 0.0, 0.0, 0.0, 0.0, 0.0, 0.0, 0.0, 0.0, 0.0, 0.0, 0.0, 0.0, 0.0, 0.0, 0.0, 0.0, 0.0, 0.0, 0.0, 0.0, 0.0, 0.0, 0.0, 0.0, 0.0, 0.0, 0.0, 0.0, 0.0, 0.0, 0.0, 0.0, 0.0, 0.0, 0.0, 0.0, 0.0, 0.0, 0.0, 0.0, 0.0, 0.0, 0.0, 0.0, 0.0, 0.0, 0.0, 0.0, 0.0, 0.0, 0.0, 0.0, 0.0, 0.0, 0.0, 0.0, 0.0, 0.0, 0.0, 0.0, 0.0, 0.0, 0.0, 0.0, 0.0, 0.0, 0.0, 0.0, 0.0, 0.0, 0.0, 0.0, 0.0, 0.0, 0.0, 0.0, 0.0, 0.0, 0.0, 0.0, 0.0, 0.0, 0.0, 0.0, 0.0, 0.0, 0.0, 0.0, 0.0, 0.0, 0.0, 0.0, 0.0, 0.0, 0.0, 0.0, 0.0, 0.0, 0.0, 0.0, 0.0, 0.0, 0.0, 0.0, 0.0, 0.0, 0.0, 0.0, 0.0, 0.0, 0.0, 0.0, 0.0, 0.0, 0.0, 0.0, 0.0, 0.0, 0.0, 0.0, 0.0, 0.0, 0.0, 0.0, 0.0, 0.0, 0.0, 0.0, 0.0, 0.0, 0.0, 0.0, 0.0, 0.0, 0.0, 0.0, 0.0, 0.0, 0.0, 0.0, 0.0, 0.0, 0.0, 0.0, 0.0, 0.0, 0.0, 0.0, 0.0, 0.0, 0.0, 0.0, 0.0, 0.0, 0.0, 0.0, 0.0, 0.0, 0.0, 0.0, 0.0, 0.0, 0.0, 0.0, 0.0, 0.0, 0.0, 0.0, 0.0, 0.0, 0.0, 0.0, 0.0, 0.0, 0.0, 0.0, 0.0, 0.0, 0.0, 0.0, 0.0, 0.0, 0.0, 0.0, 0.0, 0.0, 0.0, 0.0, 0.0, 0.0, 0.0, 0.0, 0.0, 0.0, 0.0, 0.0, 0.0, 0.0, 0.0, 0.0, 0.0, 0.0, 0.0, 0.0, 0.0, 0.0, 0.0, 0.0, 0.0, 0.0, 0.0, 0.0, 0.0, 0.0, 0.0, 0.0, 0.0, 0.0, 0.0, 0.0, 0.0, 0.0, 0.0, 0.0, 0.0, 0.0, 0.0, 0.0, 0.0, 0.0, 0.0, 0.0, 0.0, 0.0, 0.0, 0.0, 0.0, 0.0, 0.0, 0.0, 0.0, 0.0, 0.0, 0.0, 0.0, 0.0, 0.0, 0.0, 0.0, 0.0, 0.0, 0.0, 0.0, 0.0, 0.0, 0.0, 0.0, 0.0, 0.0, 0.0, 0.0, 0.0, 0.0, 0.0, 0.0, 0.0, 0.0, 0.0, 0.0, 0.0, 0.0, 0.0, 0.0, 0.0, 0.0, 0.0, 0.0, 0.0, 0.0, 0.0, 0.0, 0.0, 0.0, 0.0, 0.0, 0.0, 0.0, 0.0, 0.0, 0.0, 0.0, 0.0, 0.0, 0.0, 0.0, 0.0, 0.0, 0.0, 0.0, 0.0, 0.0, 0.0, 0.0, 0.0, 0.0, 0.0, 0.0, 0.0, 0.0, 0.0, 0.0, 0.0, 0.0, 0.0, 0.0, 0.0, 0.0, 0.0, 0.0, 0.0, 0.0, 0.0, 0.0, 0.0, 0.0, 0.0, 0.0, 0.0, 0.0, 0.0, 0.0, 0.0, 0.0, 0.0, 0.0, 0.0, 0.0, 0.0, 0.0, 0.0, 0.0, 0.0, 0.0, 0.0, 0.0, 0.0, 0.0, 0.0, 0.0, 0.0, 0.0, 0.0, 0.0, 0.0, 0.0, 0.0, 0.0, 0.0, 0.0, 0.0, 0.0, 0.0, 0.0, 0.0, 0.0, 0.0, 0.0, 0.0, 0.0, 0.0, 0.0, 0.0, 0.0, 0.0, 0.0, 0.0, 0.0, 0.0, 0.0, 0.0, 0.0, 0.0, 0.0, 0.0, 0.0, 0.0, 0.0, 0.0, 0.0, 0.0, 0.0, 0.0, 0.0, 0.0, 0.0, 0.0, 0.0, 0.0, 0.0, 0.0, 0.0, 0.0, 0.0, 0.0, 0.0, 0.0, 0.0, 0.0, 0.0, 0.0, 0.0, 0.0, 0.0, 0.0, 0.0, 0.0, 0.0, 0.0, 0.0, 0.0, 0.0, 0.0, 0.0, 0.0, 0.0, 0.0, 0.0, 0.0, 0.0, 0.0, 0.0, 0.0, 0.0, 0.0, 0.0, 0.0, 0.0, 0.0, 0.0, 0.0, 0.0, 0.0, 0.0, 0.0, 0.0, 0.0, 0.0, 0.0, 0.0, 0.0, 0.0, 0.0, 0.0, 0.0, 0.0, 0.0, 0.0, 0.0, 0.0, 0.0, 0.0, 0.0, 0.0, 0.0, 0.0, 0.0, 0.0, 0.0, 0.0, 0.0, 0.0, 0.0, 0.0, 0.0, 0.0, 0.0, 0.0, 0.0, 0.0, 0.0, 0.0, 0.0, 0.0, 0.0, 0.0, 0.0, 0.0, 0.0, 0.0, 0.0, 0.0, 0.0, 0.0, 0.0, 0.0, 0.0, 0.0, 0.0, 0.0, 0.0, 0.0, 0.0, 0.0, 0.0, 0.0, 0.0, 0.0, 0.0, 0.0, 0.0, 0.0, 0.0, 0.0, 0.0, 0.0, 0.0, 0.0, 0.0, 0.0, 0.0, 0.0, 0.0, 0.0, 0.0, 0.0, 0.0, 0.0, 0.0, 0.0, 0.0, 0.0, 0.0, 0.0, 0.0, 0.0, 0.0, 0.0, 0.0, 0.0, 0.0, 0.0, 0.0, 0.0, 0.0, 0.0, 0.0, 0.0, 0.0, 0.0, 0.0, 0.0, 0.0, 0.0, 0.0, 0.0, 0.0, 0.0, 0.0, 0.0, 0.0, 0.0, 0.0, 0.0, 0.0, 0.0, 0.0, 0.0, 0.0, 0.0, 0.0, 0.0, 0.0, 0.0, 0.0, 0.0, 0.0, 0.0, 0.0, 0.0, 0.0, 0.0, 0.0, 0.0, 0.0, 0.0, 0.0, 0.0, 0.0, 0.0, 0.0, 0.0, 0.0, 0.0, 0.0, 0.0, 0.0, 0.0, 0.0, 0.0, 0.0, 0.0, 0.0, 0.0, 0.0, 0.0, 0.0, 0.0, 0.0, 0.0, 0.0, 0.0, 0.0, 0.0, 0.0, 0.0, 0.0, 0.0, 0.0, 0.0, 0.0, 0.0, 0.0, 0.0, 0.0, 0.0, 0.0, 0.0, 0.0, 0.0, 0.0, 0.0, 0.0, 0.0, 0.0, 0.0, 0.0, 0.0, 0.0, 0.0, 0.0, 0.0, 0.0, 0.0, 0.0, 0.0, 0.0, 0.0, 0.0, 0.0, 0.0, 0.0, 0.0, 0.0, 0.0, 0.0, 0.0, 0.0, 0.0, 0.0, 0.0, 0.0, 0.0, 0.0, 0.0, 0.0, 0.0, 0.0, 0.0, 0.0, 0.0, 0.0, 0.0, 0.0, 0.0, 0.0, 0.0, 0.0, 0.0, 0.0, 0.0, 0.0, 0.0, 0.0, 0.0, 0.0, 0.0, 0.0, 0.0, 0.0, 0.0, 0.0, 0.0, 0.0, 0.0, 0.0, 0.0, 0.0, 0.0, 0.0, 0.0, 0.0, 0.0, 0.0, 0.0, 0.0, 0.0, 0.0, 0.0, 0.0, 0.0, 0.0, 0.0, 0.0, 0.0, 0.0, 0.0, 0.0, 0.0, 0.0, 0.0, 0.0, 0.0, 0.0, 0.0, 0.0, 0.0, 0.0, 0.0, 0.0, 0.0, 0.0, 0.0, 0.0, 0.0, 0.0, 0.0, 0.0, 0.0, 0.0, 0.0, 0.0, 0.0, 0.0, 0.0, 0.0, 0.0, 0.0, 0.0, 0.0, 0.0, 0.0, 0.0, 0.0, 0.0, 0.0, 0.0, 0.0, 0.0, 0.0, 0.0, 0.0, 0.0, 0.0, 0.0, 0.0, 0.0, 0.0, 0.0, 0.0, 0.0, 0.0, 0.0, 0.0, 0.0, 0.0, 0.0, 0.0, 0.0, 0.0, 0.0, 0.0, 0.0, 0.0, 0.0, 0.0, 0.0, 0.0, 0.0, 0.0, 0.0, 0.0, 0.0, 0.0, 0.0, 0.0, 0.0, 0.0, 0.0, 0.0, 0.0, 0.0, 0.0, 0.0, 0.0, 0.0, 0.0, 0.0, 0.0, 0.0, 0.0, 0.0, 0.0, 0.0, 0.0, 0.0, 0.0, 0.0, 0.0, 0.0, 0.0, 0.0, 0.0, 0.0, 0.0, 0.0, 0.0, 0.0, 0.0, 0.0, 0.0, 0.0, 0.0, 0.0, 0.0, 0.0, 0.0, 0.0, 0.0, 0.0, 0.0, 0.0, 0.0, 0.0, 0.0, 0.0, 0.0, 0.0, 0.0, 0.0, 0.0, 0.0, 0.0, 0.0, 0.0, 0.0, 0.0, 0.0, 0.0, 0.0, 0.0, 0.0, 0.0, 0.0, 0.0, 0.0, 0.0, 0.0, 0.0, 0.0, 0.0, 0.0, 0.0, 0.0, 0.0, 0.0, 0.0, 0.0, 0.0, 0.0, 0.0, 0.0, 0.0, 0.0, 0.0, 0.0, 0.0, 0.0, 0.0, 0.0, 0.0, 0.0, 0.0, 0.0, 0.0, 0.0, 0.0, 0.0, 0.0, 0.0, 0.0, 0.0, 0.0, 0.0, 0.0, 0.0, 0.0, 0.0, 0.0, 0.0, 0.0, 0.0, 0.0, 0.0, 0.0, 0.0, 0.0, 0.0, 0.0, 0.0, 0.0, 0.0, 0.0, 0.0, 0.0, 0.0, 0.0, 0.0, 0.0, 0.0, 0.0, 0.0, 0.0, 0.0, 0.0, 0.0, 0.0, 0.0, 0.0, 0.0, 0.0, 0.0, 0.0, 0.0, 0.0, 0.0, 0.0, 0.0, 0.0, 0.0, 0.0, 0.0, 0.0, 0.0, 0.0, 0.0, 0.0, 0.0, 0.0, 0.0, 0.0, 0.0, 0.0, 0.0, 0.0, 0.0, 0.0, 0.0, 0.0, 0.0, 0.0, 0.0, 0.0, 0.0, 0.0, 0.0, 0.0, 0.0, 0.0, 0.0, 0.0, 0.0, 0.0, 0.0, 0.0, 0.0, 0.0, 0.0, 0.0, 0.0, 0.0, 0.0, 0.0, 0.0, 0.0, 0.0, 0.0, 0.0, 0.0, 0.0, 0.0, 0.0, 0.0, 0.0, 0.0, 0.0, 0.0, 0.0, 0.0, 0.0, 0.0, 0.0, 0.0, 0.0, 0.0, 0.0, 0.0, 0.0, 0.0, 0.0, 0.0, 0.0, 0.0, 0.0, 0.0, 0.0, 0.0, 0.0, 0.0, 0.0, 0.0, 0.0, 0.0, 0.0, 0.0, 0.0, 0.0, 0.0, 0.0, 0.0, 0.0, 0.0, 0.0, 0.0, 0.0, 0.0, 0.0, 0.0, 0.0, 0.0, 0.0, 0.0, 0.0, 0.0, 0.0, 0.0, 0.0, 0.0, 0.0, 0.0, 0.0, 0.0, 0.0, 0.0, 0.0, 0.0, 0.0, 0.0, 0.0, 0.0, 0.0, 0.0, 0.0, 0.0, 0.0, 0.0, 0.0, 0.0, 0.0, 0.0, 0.0, 0.0, 0.0, 0.0, 0.0, 0.0, 0.0, 0.0, 0.0, 0.0, 0.0, 0.0, 0.0, 0.0, 0.0, 0.0, 0.0, 0.0, 0.0, 0.0, 0.0, 0.0, 0.0, 0.0, 0.0, 0.0, 0.0, 0.0, 0.0, 0.0, 0.0, 0.0, 0.0, 0.0, 0.0, 0.0, 0.0, 0.0, 0.0, 0.0, 0.0, 0.0, 0.0, 0.0, 0.0, 0.0, 0.0, 0.0, 0.0, 0.0, 0.0, 0.0, 0.0, 0.0, 0.0, 0.0, 0.0, 0.0, 0.0, 0.0, 0.0, 0.0, 0.0, 0.0, 0.0, 0.0, 0.0, 0.0, 0.0, 0.0, 0.0, 0.0, 0.0, 0.0, 0.0, 0.0, 0.0, 0.0, 0.0, 0.0, 0.0, 0.0, 0.0, 0.0, 0.0, 0.0, 0.0, 0.0, 0.0, 0.0, 0.0, 0.0, 0.0, 0.0, 0.0, 0.0, 0.0, 0.0, 0.0, 0.0, 0.0, 0.0, 0.0, 0.0, 0.0, 0.0, 0.0, 0.0, 0.0, 0.0, 0.0, 0.0, 0.0, 0.0, 0.0, 0.0, 0.0, 0.0, 0.0, 0.0, 0.0, 0.0, 0.0, 0.0, 0.0, 0.0, 0.0, 0.0, 0.0, 0.0, 0.0, 0.0, 0.0, 0.0, 0.0, 0.0, 0.0, 0.0, 0.0, 0.0, 0.0, 0.0, 0.0, 0.0, 0.0, 0.0, 0.0, 0.0, 0.0, 0.0, 0.0, 0.0, 0.0, 0.0, 0.0, 0.0, 0.0, 0.0, 0.0, 0.0, 0.0, 0.0, 0.0, 0.0, 0.0, 0.0, 0.0, 0.0, 0.0, 0.0, 0.0, 0.0, 0.0, 0.0, 0.0, 0.0, 0.0, 0.0, 0.0, 0.0, 0.0, 0.0, 0.0, 0.0, 0.0, 0.0, 0.0, 0.0, 0.0, 0.0, 0.0, 0.0, 0.0, 0.0, 0.0, 0.0, 0.0, 0.0, 0.0, 0.0, 0.0, 0.0, 0.0, 0.0, 0.0, 0.0, 0.0, 0.0, 0.0, 0.0, 0.0, 0.0, 0.0, 0.0, 0.0, 0.0, 0.0, 0.0, 0.0, 0.0, 0.0, 0.0, 0.0, 0.0, 0.0, 0.0, 0.0, 0.0, 0.0, 0.0, 0.0, 0.0, 0.0, 0.0, 0.0, 0.0, 0.0, 0.0, 0.0, 0.0, 0.0, 0.0, 0.0, 0.0, 0.0, 0.0, 0.0, 0.0, 0.0, 0.0, 0.0, 0.0, 0.0, 0.0, 0.0, 0.0, 0.0, 0.0, 0.0, 0.0, 0.0, 0.0, 0.0, 0.0, 0.0, 0.0, 0.0, 0.0, 0.0, 0.0, 0.0, 0.0, 0.0, 0.0, 0.0, 0.0, 0.0, 0.0, 0.0, 0.0, 0.0, 0.0, 0.0, 0.0, 0.0, 0.0, 0.0, 0.0, 0.0, 0.0, 0.0, 0.0, 0.0, 0.0, 0.0, 0.0, 0.0, 0.0, 0.0, 0.0, 0.0, 0.0, 0.0, 0.0, 0.0, 0.0, 0.0, 0.0, 0.0, 0.0, 0.0, 0.0, 0.0, 0.0, 0.0, 0.0, 0.0, 0.0, 0.0, 0.0, 0.0, 0.0, 0.0, 0.0, 0.0, 0.0, 0.0, 0.0, 0.0, 0.0, 0.0, 0.0, 0.0, 0.0, 0.0, 0.0, 0.0, 0.0, 0.0, 0.0, 0.0, 0.0, 0.0, 0.0, 0.0, 0.0, 0.0, 0.0, 0.0, 0.0, 0.0, 0.0, 0.0, 0.0, 0.0, 0.0, 0.0, 0.0, 0.0, 0.0, 0.0, 0.0, 0.0, 0.0, 0.0, 0.0, 0.0, 0.0, 0.0, 0.0, 0.0, 0.0, 0.0, 0.0, 0.0, 0.0, 0.0, 0.0, 0.0, 0.0, 0.0, 0.0, 0.0, 0.0, 0.0, 0.0, 0.0, 0.0, 0.0, 0.0, 0.0, 0.0, 0.0, 0.0, 0.0, 0.0, 0.0, 0.0, 0.0, 0.0, 0.0, 0.0, 0.0, 0.0, 0.0, 0.0, 0.0, 0.0, 0.0, 0.0, 0.0, 0.0, 0.0, 0.0, 0.0, 0.0, 0.0, 0.0, 0.0, 0.0, 0.0, 0.0, 0.0, 0.0, 0.0, 0.0, 0.0, 0.0, 0.0, 0.0, 0.0, 0.0, 0.0, 0.0, 0.0, 0.0, 0.0, 0.0, 0.0, 0.0, 0.0, 0.0, 0.0, 0.0, 0.0, 0.0, 0.0, 0.0, 0.0, 0.0, 0.0, 0.0, 0.0, 0.0, 0.0, 0.0, 0.0, 0.0, 0.0, 0.0, 0.0, 0.0, 0.0, 0.0, 0.0, 0.0, 0.0, 0.0, 0.0, 0.0, 0.0, 0.0, 0.0, 0.0, 0.0, 0.0, 0.0, 0.0, 0.0, 0.0, 0.0, 0.0, 0.0, 0.0, 0.0, 0.0, 0.0, 0.0, 0.0, 0.0, 0.0, 0.0, 0.0, 0.0, 0.0, 0.0, 0.0, 0.0, 0.0, 0.0, 0.0, 0.0, 0.0, 0.0, 0.0, 0.0, 0.0, 0.0, 0.0, 0.0, 0.0, 0.0, 0.0, 0.0, 0.0, 0.0, 0.0, 0.0, 0.0, 0.0, 0.0, 0.0, 0.0, 0.0, 0.0, 0.0, 0.0, 0.0, 0.0, 0.0, 0.0, 0.0, 0.0, 0.0, 0.0, 0.0, 0.0, 0.0, 0.0, 0.0, 0.0, 0.0, 0.0, 0.0, 0.0, 0.0, 0.0, 0.0, 0.0, 0.0, 0.0, 0.0, 0.0, 0.0, 0.0, 0.0, 0.0, 0.0, 0.0, 0.0, 0.0, 0.0, 0.0, 0.0, 0.0, 0.0, 0.0, 0.0, 0.0, 0.0, 0.0, 0.0, 0.0, 0.0, 0.0, 0.0, 0.0, 0.0, 0.0, 0.0, 0.0, 0.0, 0.0, 0.0, 0.0, 0.0, 0.0, 0.0, 0.0, 0.0, 0.0, 0.0, 0.0, 0.0, 0.0, 0.0, 0.0, 0.0, 0.0, 0.0, 0.0, 0.0, 0.0, 0.0, 0.0, 0.0, 0.0, 0.0, 0.0, 0.0, 0.0, 0.0, 0.0, 0.0, 0.0, 0.0, 0.0, 0.0, 0.0, 0.0, 0.0, 0.0, 0.0, 0.0, 0.0, 0.0, 0.0, 0.0, 0.0, 0.0, 0.0, 0.0, 0.0, 0.0, 0.0, 0.0, 0.0, 0.0, 0.0, 0.0, 0.0, 0.0, 0.0, 0.0, 0.0, 0.0, 0.0, 0.0, 0.0, 0.0, 0.0, 0.0, 0.0, 0.0, 0.0, 0.0, 0.0, 0.0, 0.0, 0.0, 0.0, 0.0, 0.0, 0.0, 0.0, 0.0, 0.0, 0.0, 0.0, 0.0, 0.0, 0.0, 0.0, 0.0, 0.0, 0.0, 0.0, 0.0, 0.0, 0.0, 0.0, 0.0, 0.0, 0.0, 0.0, 0.0, 0.0, 0.0, 0.0, 0.0, 0.0, 0.0, 0.0, 0.0, 0.0, 0.0, 0.0, 0.0, 0.0, 0.0, 0.0, 0.0, 0.0, 0.0, 0.0, 0.0, 0.0, 0.0, 0.0, 0.0, 0.0, 0.0, 0.0, 0.0, 0.0, 0.0, 0.0, 0.0, 0.0, 0.0, 0.0, 0.0, 0.0, 0.0, 0.0, 0.0, 0.0, 0.0, 0.0, 0.0, 0.0, 0.0, 0.0, 0.0, 0.0, 0.0, 0.0, 0.0, 0.0, 0.0, 0.0, 0.0, 0.0, 0.0, 0.0, 0.0, 0.0, 0.0, 0.0, 0.0, 0.0, 0.0, 0.0, 0.0, 0.0, 0.0, 0.0, 0.0, 0.0, 0.0, 0.0, 0.0, 0.0, 0.0, 0.0, 0.0, 0.0, 0.0, 0.0, 0.0, 0.0, 0.0, 0.0, 0.0, 0.0, 0.0, 0.0, 0.0, 0.0, 0.0, 0.0, 0.0, 0.0, 0.0, 0.0, 0.0, 0.0, 0.0, 0.0, 0.0, 0.0, 0.0, 0.0, 0.0, 0.0, 0.0, 0.0, 0.0, 0.0, 0.0, 0.0, 0.0, 0.0, 0.0, 0.0, 0.0, 0.0, 0.0, 0.0, 0.0, 0.0, 0.0, 0.0, 0.0, 0.0, 0.0, 0.0, 0.0, 0.0, 0.0, 0.0, 0.0, 0.0, 0.0, 0.0, 0.0, 0.0, 0.0, 0.0, 0.0, 0.0, 0.0, 0.0, 0.0, 0.0, 0.0, 0.0, 0.0, 0.0, 0.0, 0.0, 0.0, 0.0, 0.0, 0.0, 0.0, 0.0, 0.0, 0.0, 0.0, 0.0, 0.0, 0.0, 0.0, 0.0, 0.0, 0.0, 0.0, 0.0, 0.0, 0.0, 0.0, 0.0, 0.0, 0.0, 0.0, 0.0, 0.0, 0.0, 0.0, 0.0, 0.0, 0.0, 0.0, 0.0, 0.0, 0.0, 0.0, 0.0, 0.0, 0.0, 0.0, 0.0, 0.0, 0.0, 0.0, 0.0, 0.0, 0.0, 0.0, 0.0, 0.0, 0.0, 0.0, 0.0, 0.0, 0.0, 0.0, 0.0, 0.0, 0.0, 0.0, 0.0, 0.0, 0.0, 0.0, 0.0, 0.0, 0.0, 0.0, 0.0, 0.0, 0.0, 0.0, 0.0, 0.0, 0.0, 0.0, 0.0, 0.0, 0.0, 0.0, 0.0, 0.0, 0.0, 0.0, 0.0, 0.0, 0.0, 0.0, 0.0, 0.0, 0.0, 0.0, 0.0, 0.0, 0.0, 0.0, 0.0, 0.0, 0.0, 0.0, 0.0, 0.0, 0.0, 0.0, 0.0, 0.0, 0.0, 0.0, 0.0, 0.0, 0.0, 0.0, 0.0, 0.0, 0.0, 0.0, 0.0, 0.0, 0.0, 0.0, 0.0, 0.0, 0.0, 0.0, 0.0, 0.0, 0.0, 0.0, 0.0, 0.0, 0.0, 0.0, 0.0, 0.0, 0.0, 0.0, 0.0, 0.0, 0.0, 0.0, 0.0, 0.0, 0.0, 0.0, 0.0, 0.0, 0.0, 0.0, 0.0, 0.0, 0.0, 0.0, 0.0, 0.0, 0.0, 0.0, 0.0, 0.0, 0.0, 0.0, 0.0, 0.0, 0.0, 0.0, 0.0, 0.0, 0.0, 0.0, 0.0, 0.0, 0.0, 0.0, 0.0, 0.0, 0.0, 0.0, 0.0, 0.0, 0.0, 0.0, 0.0, 0.0, 0.0, 0.0, 0.0, 0.0, 0.0, 0.0, 0.0, 0.0, 0.0, 0.0, 0.0, 0.0, 0.0, 0.0, 0.0, 0.0, 0.0, 0.0, 0.0, 0.0, 0.0, 0.0, 0.0, 0.0, 0.0, 0.0, 0.0, 0.0, 0.0, 0.0, 0.0, 0.0, 0.0, 0.0, 0.0, 0.0, 0.0, 0.0, 0.0, 0.0, 0.0, 0.0, 0.0, 0.0, 0.0, 0.0, 0.0, 0.0, 0.0, 0.0, 0.0, 0.0, 0.0, 0.0, 0.0, 0.0, 0.0, 0.0, 0.0, 0.0, 0.0, 0.0, 0.0, 0.0, 0.0, 0.0, 0.0, 0.0, 0.0, 0.0, 0.0, 0.0, 0.0, 0.0, 0.0, 0.0, 0.0, 0.0, 0.0, 0.0, 0.0, 0.0, 0.0, 0.0, 0.0, 0.0, 0.0, 0.0, 0.0, 0.0, 0.0, 0.0, 0.0, 0.0, 0.0, 0.0, 0.0, 0.0, 0.0, 0.0, 0.0, 0.0, 0.0, 0.0, 0.0, 0.0, 0.0, 0.0, 0.0, 0.0, 0.0, 0.0, 0.0, 0.0, 0.0, 0.0, 0.0, 0.0, 0.0, 0.0, 0.0, 0.0, 0.0, 0.0, 0.0, 0.0, 0.0, 0.0, 0.0, 0.0, 0.0, 0.0, 0.0, 0.0, 0.0, 0.0, 0.0, 0.0, 0.0, 0.0, 0.0, 0.0, 0.0, 0.0, 0.0, 0.0, 0.0, 0.0, 0.0, 0.0, 0.0, 0.0, 0.0, 0.0, 0.0, 0.0, 0.0, 0.0, 0.0, 0.0, 0.0, 0.0, 0.0, 0.0, 0.0, 0.0, 0.0, 0.0, 0.0, 0.0, 0.0, 0.0, 0.0, 0.0, 0.0, 0.0, 0.0, 0.0, 0.0, 0.0, 0.0, 0.0, 0.0, 0.0, 0.0, 0.0, 0.0, 0.0, 0.0, 0.0, 0.0, 0.0, 0.0, 0.0, 0.0, 0.0, 0.0, 0.0, 0.0, 0.0, 0.0, 0.0, 0.0, 0.0, 0.0, 0.0, 0.0, 0.0, 0.0, 0.0, 0.0, 0.0, 0.0, 0.0, 0.0, 0.0, 0.0, 0.0, 0.0, 0.0, 0.0, 0.0, 0.0, 0.0, 0.0, 0.0, 0.0, 0.0, 0.0, 0.0, 0.0, 0.0, 0.0, 0.0, 0.0, 0.0, 0.0, 0.0, 0.0, 0.0, 0.0, 0.0, 0.0, 0.0, 0.0, 0.0, 0.0, 0.0, 0.0, 0.0, 0.0, 0.0, 0.0, 0.0, 0.0, 0.0, 0.0, 0.0, 0.0, 0.0, 0.0, 0.0, 0.0, 0.0, 0.0, 0.0, 0.0, 0.0, 0.0, 0.0, 0.0, 0.0, 0.0, 0.0, 0.0, 0.0, 0.0, 0.0, 0.0, 0.0, 0.0, 0.0, 0.0, 0.0, 0.0, 0.0, 0.0, 0.0, 0.0, 0.0, 0.0, 0.0, 0.0, 0.0, 0.0, 0.0, 0.0, 0.0, 0.0, 0.0, 0.0, 0.0, 0.0, 0.0, 0.0, 0.0, 0.0, 0.0, 0.0, 0.0, 0.0, 0.0, 0.0, 0.0, 0.0, 0.0, 0.0, 0.0, 0.0, 0.0, 0.0, 0.0, 0.0, 0.0, 0.0, 0.0, 0.0, 0.0, 0.0, 0.0, 0.0, 0.0, 0.0, 0.0, 0.0, 0.0, 0.0, 0.0, 0.0, 0.0, 0.0, 0.0, 0.0, 0.0, 0.0, 0.0, 0.0, 0.0, 0.0, 0.0, 0.0, 0.0, 0.0, 0.0, 0.0, 0.0, 0.0, 0.0, 0.0, 0.0, 0.0, 0.0, 0.0, 0.0, 0.0, 0.0, 0.0, 0.0, 0.0, 0.0, 0.0, 0.0, 0.0, 0.0, 0.0, 0.0, 0.0, 0.0, 0.0, 0.0, 0.0, 0.0, 0.0, 0.0, 0.0, 0.0, 0.0, 0.0, 0.0, 0.0, 0.0, 0.0, 0.0, 0.0, 0.0, 0.0, 0.0, 0.0, 0.0, 0.0, 0.0, 0.0, 0.0, 0.0, 0.0, 0.0, 0.0, 0.0, 0.0, 0.0, 0.0, 0.0, 0.0, 0.0, 0.0, 0.0, 0.0, 0.0, 0.0, 0.0, 0.0, 0.0, 0.0, 0.0, 0.0, 0.0, 0.0, 0.0, 0.0, 0.0, 0.0, 0.0, 0.0, 0.0, 0.0, 0.0, 0.0, 0.0, 0.0, 0.0, 0.0, 0.0, 0.0, 0.0, 0.0, 0.0, 0.0, 0.0, 0.0, 0.0, 0.0, 0.0, 0.0, 0.0, 0.0, 0.0, 0.0, 0.0, 0.0, 0.0, 0.0, 0.0, 0.0, 0.0, 0.0, 0.0, 0.0, 0.0, 0.0, 0.0, 0.0, 0.0, 0.0, 0.0, 0.0, 0.0, 0.0, 0.0, 0.0, 0.0, 0.0, 0.0, 0.0, 0.0, 0.0, 0.0, 0.0, 0.0, 0.0, 0.0, 0.0, 0.0, 0.0, 0.0, 0.0, 0.0, 0.0, 0.0, 0.0, 0.0, 0.0, 0.0, 0.0, 0.0, 0.0, 0.0, 0.0, 0.0, 0.0, 0.0, 0.0, 0.0, 0.0, 0.0, 0.0, 0.0, 0.0, 0.0, 0.0, 0.0, 0.0, 0.0, 0.0, 0.0, 0.0, 0.0, 0.0, 0.0, 0.0, 0.0, 0.0, 0.0, 0.0, 0.0, 0.0, 0.0, 0.0, 0.0, 0.0, 0.0, 0.0, 0.0, 0.0, 0.0, 0.0, 0.0, 0.0, 0.0, 0.0, 0.0, 0.0, 0.0, 0.0, 0.0, 0.0, 0.0, 0.0, 0.0, 0.0, 0.0, 0.0, 0.0, 0.0, 0.0, 0.0, 0.0, 0.0, 0.0, 0.0, 0.0, 0.0, 0.0, 0.0, 0.0, 0.0, 0.0, 0.0, 0.0, 0.0, 0.0, 0.0, 0.0, 0.0, 0.0, 0.0, 0.0, 0.0, 0.0, 0.0, 0.0, 0.0, 0.0, 0.0, 0.0, 0.0, 0.0, 0.0, 0.0, 0.0, 0.0, 0.0, 0.0, 0.0, 0.0, 0.0, 0.0, 0.0, 0.0, 0.0, 0.0, 0.0, 0.0, 0.0, 0.0, 0.0, 0.0, 0.0, 0.0, 0.0, 0.0, 0.0, 0.0, 0.0, 0.0, 0.0, 0.0, 0.0, 0.0, 0.0, 0.0, 0.0, 0.0, 0.0, 0.0, 0.0, 0.0, 0.0, 0.0, 0.0, 0.0, 0.0, 0.0, 0.0, 0.0, 0.0, 0.0, 0.0, 0.0, 0.0, 0.0, 0.0, 0.0, 0.0, 0.0, 0.0, 0.0, 0.0, 0.0, 0.0, 0.0, 0.0, 0.0, 0.0, 0.0, 0.0, 0.0, 0.0, 0.0, 0.0, 0.0, 0.0, 0.0, 0.0, 0.0, 0.0, 0.0, 0.0, 0.0, 0.0, 0.0, 0.0, 0.0, 0.0, 0.0, 0.0, 0.0, 0.0, 0.0, 0.0, 0.0, 0.0, 0.0, 0.0, 0.0, 0.0, 0.0, 0.0, 0.0, 0.0, 0.0, 0.0, 0.0, 0.0, 0.0, 0.0, 0.0, 0.0, 0.0, 0.0, 0.0, 0.0, 0.0, 0.0, 0.0, 0.0, 0.0, 0.0, 0.0, 0.0, 0.0, 0.0, 0.0, 0.0, 0.0, 0.0, 0.0, 0.0, 0.0, 0.0, 0.0, 0.0, 0.0, 0.0, 0.0, 0.0, 0.0, 0.0, 0.0, 0.0, 0.0, 0.0, 0.0, 0.0, 0.0, 0.0, 0.0, 0.0, 0.0, 0.0, 0.0, 0.0, 0.0, 0.0, 0.0, 0.0, 0.0, 0.0, 0.0, 0.0, 0.0, 0.0, 0.0, 0.0, 0.0, 0.0, 0.0, 0.0, 0.0, 0.0, 0.0, 0.0, 0.0, 0.0, 0.0, 0.0, 0.0, 0.0, 0.0, 0.0, 0.0, 0.0, 0.0, 0.0, 0.0, 0.0, 0.0, 0.0, 0.0, 0.0, 0.0, 0.0, 0.0, 0.0, 0.0, 0.0, 0.0, 0.0, 0.0, 0.0, 0.0, 0.0, 0.0, 0.0, 0.0, 0.0, 0.0, 0.0, 0.0, 0.0, 0.0, 0.0, 0.0, 0.0, 0.0, 0.0, 0.0, 0.0, 0.0, 0.0, 0.0, 0.0, 0.0, 0.0, 0.0, 0.0, 0.0, 0.0, 0.0, 0.0, 0.0, 0.0, 0.0, 0.0, 0.0, 0.0, 0.0, 0.0, 0.0, 0.0, 0.0, 0.0, 0.0, 0.0, 0.0, 0.0, 0.0, 0.0, 0.0, 0.0, 0.0, 0.0, 0.0, 0.0, 0.0, 0.0, 0.0, 0.0, 0.0, 0.0, 0.0, 0.0, 0.0, 0.0, 0.0, 0.0, 0.0, 0.0, 0.0, 0.0, 0.0, 0.0, 0.0, 0.0, 0.0, 0.0, 0.0, 0.0, 0.0, 0.0, 0.0, 0.0, 0.0, 0.0, 0.0, 0.0, 0.0, 0.0, 0.0, 0.0, 0.0, 0.0, 0.0, 0.0, 0.0, 0.0, 0.0, 0.0, 0.0, 0.0, 0.0, 0.0, 0.0, 0.0, 0.0, 0.0, 0.0, 0.0, 0.0, 0.0, 0.0, 0.0, 0.0, 0.0, 0.0, 0.0, 0.0, 0.0, 0.0, 0.0, 0.0, 0.0, 0.0, 0.0, 0.0, 0.0, 0.0, 0.0, 0.0, 0.0, 0.0, 0.0, 0.0, 0.0, 0.0, 0.0, 0.0, 0.0, 0.0, 0.0, 0.0, 0.0, 0.0, 0.0, 0.0, 0.0, 0.0, 0.0, 0.0, 0.0, 0.0, 0.0, 0.0, 0.0, 0.0, 0.0, 0.0, 0.0, 0.0, 0.0, 0.0, 0.0, 0.0, 0.0, 0.0, 0.0, 0.0, 0.0, 0.0, 0.0, 0.0, 0.0, 0.0, 0.0, 0.0, 0.0, 0.0, 0.0, 0.0, 0.0, 0.0, 0.0, 0.0, 0.0, 0.0, 0.0, 0.0, 0.0, 0.0, 0.0, 0.0, 0.0, 0.0, 0.0, 0.0, 0.0, 0.0, 0.0, 0.0, 0.0, 0.0, 0.0, 0.0, 0.0, 0.0, 0.0, 0.0, 0.0, 0.0, 0.0, 0.0, 0.0, 0.0, 0.0, 0.0, 0.0, 0.0, 0.0, 0.0, 0.0, 0.0, 0.0, 0.0, 0.0, 0.0, 0.0, 0.0, 0.0, 0.0, 0.0, 0.0, 0.0, 0.0, 0.0, 0.0, 0.0, 0.0, 0.0, 0.0, 0.0, 0.0, 0.0, 0.0, 0.0, 0.0, 0.0, 0.0, 0.0, 0.0, 0.0, 0.0, 0.0, 0.0, 0.0, 0.0, 0.0, 0.0, 0.0, 0.0, 0.0, 0.0, 0.0, 0.0, 0.0, 0.0, 0.0, 0.0, 0.0, 0.0, 0.0, 0.0, 0.0, 0.0, 0.0, 0.0, 0.0, 0.0, 0.0, 0.0, 0.0, 0.0, 0.0, 0.0, 0.0, 0.0, 0.0, 0.0, 0.0, 0.0, 0.0, 0.0, 0.0, 0.0, 0.0, 0.0, 0.0, 0.0, 0.0, 0.0, 0.0, 0.0, 0.0, 0.0, 0.0, 0.0, 0.0, 0.0, 0.0, 0.0, 0.0, 0.0, 0.0, 0.0, 0.0, 0.0, 0.0, 0.0, 0.0, 0.0, 0.0, 0.0, 0.0, 0.0, 0.0, 0.0, 0.0, 0.0, 0.0, 0.0, 0.0, 0.0, 0.0, 0.0, 0.0, 0.0, 0.0, 0.0, 0.0, 0.0, 0.0, 0.0, 0.0, 0.0, 0.0, 0.0, 0.0, 0.0, 0.0, 0.0, 0.0, 0.0, 0.0, 0.0, 0.0, 0.0, 0.0, 0.0, 0.0, 0.0, 0.0, 0.0, 0.0, 0.0, 0.0, 0.0, 0.0, 0.0, 0.0, 0.0, 0.0, 0.0, 0.0, 0.0, 0.0, 0.0, 0.0, 0.0, 0.0, 0.0, 0.0, 0.0, 0.0, 0.0, 0.0, 0.0, 0.0, 0.0, 0.0, 0.0, 0.0, 0.0, 0.0, 0.0, 0.0, 0.0, 0.0, 0.0, 0.0, 0.0, 0.0, 0.0, 0.0, 0.0, 0.0, 0.0, 0.0, 0.0, 0.0, 0.0, 0.0, 0.0, 0.0, 0.0, 0.0, 0.0, 0.0, 0.0, 0.0, 0.0, 0.0, 0.0, 0.0, 0.0, 0.0, 0.0, 0.0, 0.0, 0.0, 0.0, 0.0, 0.0, 0.0, 0.0, 0.0, 0.0, 0.0, 0.0, 0.0, 0.0, 0.0, 0.0, 0.0, 0.0, 0.0, 0.0, 0.0, 0.0, 0.0, 0.0, 0.0, 0.0, 0.0, 0.0, 0.0, 0.0, 0.0, 0.0, 0.0, 0.0, 0.0, 0.0, 0.0, 0.0, 0.0, 0.0, 0.0, 0.0, 0.0, 0.0, 0.0, 0.0, 0.0, 0.0, 0.0, 0.0, 0.0, 0.0, 0.0, 0.0, 0.0, 0.0, 0.0, 0.0, 0.0, 0.0, 0.0, 0.0, 0.0, 0.0, 0.0, 0.0, 0.0, 0.0, 0.0, 0.0, 0.0, 0.0, 0.0, 0.0, 0.0, 0.0, 0.0, 0.0, 0.0, 0.0, 0.0, 0.0, 0.0, 0.0, 0.0, 0.0, 0.0, 0.0, 0.0, 0.0, 0.0, 0.0, 0.0, 0.0, 0.0, 0.0, 0.0, 0.0, 0.0, 0.0, 0.0, 0.0, 0.0, 0.0, 0.0, 0.0, 0.0, 0.0, 0.0, 0.0, 0.0, 0.0, 0.0, 0.0, 0.0, 0.0, 0.0, 0.0, 0.0, 0.0, 0.0, 0.0, 0.0, 0.0, 0.0, 0.0, 0.0, 0.0, 0.0, 0.0, 0.0, 0.0, 0.0, 0.0, 0.0, 0.0, 0.0, 0.0, 0.0, 0.0, 0.0, 0.0, 0.0, 0.0, 0.0, 0.0, 0.0, 0.0, 0.0, 0.0, 0.0, 0.0, 0.0, 0.0, 0.0, 0.0, 0.0, 0.0, 0.0, 0.0, 0.0, 0.0, 0.0, 0.0, 0.0, 0.0, 0.0, 0.0, 0.0, 0.0, 0.0, 0.0, 0.0, 0.0, 0.0, 0.0, 0.0, 0.0, 0.0, 0.0, 0.0, 0.0, 0.0, 0.0, 0.0, 0.0, 0.0, 0.0, 0.0, 0.0, 0.0, 0.0, 0.0, 0.0, 0.0, 0.0, 0.0, 0.0, 0.0, 0.0, 0.0, 0.0, 0.0, 0.0, 0.0, 0.0, 0.0, 0.0, 0.0, 0.0, 0.0, 0.0, 0.0, 0.0, 0.0, 0.0, 0.0, 0.0, 0.0, 0.0, 0.0, 0.0, 0.0, 0.0, 0.0, 0.0, 0.0, 0.0, 0.0, 0.0, 0.0, 0.0, 0.0, 0.0, 0.0, 0.0, 0.0, 0.0, 0.0, 0.0, 0.0, 0.0, 0.0, 0.0, 0.0, 0.0, 0.0, 0.0, 0.0, 0.0, 0.0, 0.0, 0.0, 0.0, 0.0, 0.0, 0.0, 0.0, 0.0, 0.0, 0.0, 0.0, 0.0, 0.0, 0.0, 0.0, 0.0, 0.0, 0.0, 0.0, 0.0, 0.0, 0.0, 0.0, 0.0, 0.0, 0.0, 0.0, 0.0, 0.0, 0.0, 0.0, 0.0, 0.0, 0.0, 0.0, 0.0, 0.0, 0.0, 0.0, 0.0, 0.0, 0.0, 0.0, 0.0, 0.0, 0.0, 0.0, 0.0, 0.0, 0.0, 0.0, 0.0, 0.0, 0.0, 0.0, 0.0, 0.0, 0.0, 0.0, 0.0, 0.0, 0.0, 0.0, 0.0, 0.0, 0.0, 0.0, 0.0, 0.0, 0.0, 0.0, 0.0, 0.0, 0.0, 0.0, 0.0, 0.0, 0.0, 0.0, 0.0, 0.0, 0.0, 0.0, 0.0, 0.0, 0.0, 0.0, 0.0, 0.0, 0.0, 0.0, 0.0, 0.0, 0.0, 0.0, 0.0, 0.0, 0.0, 0.0, 0.0, 0.0, 0.0, 0.0, 0.0, 0.0, 0.0, 0.0, 0.0, 0.0, 0.0, 0.0, 0.0, 0.0, 0.0, 0.0, 0.0, 0.0, 0.0, 0.0, 0.0, 0.0, 0.0, 0.0, 0.0, 0.0, 0.0, 0.0, 0.0, 0.0, 0.0, 0.0, 0.0, 0.0, 0.0, 0.0, 0.0, 0.0, 0.0, 0.0, 0.0, 0.0, 0.0, 0.0, 0.0, 0.0, 0.0, 0.0, 0.0, 0.0, 0.0, 0.0, 0.0, 0.0, 0.0, 0.0, 0.0, 0.0, 0.0, 0.0, 0.0, 0.0, 0.0, 0.0, 0.0, 0.0, 0.0, 0.0, 0.0, 0.0, 0.0, 0.0, 0.0, 0.0, 0.0, 0.0, 0.0, 0.0, 0.0, 0.0, 0.0, 0.0, 0.0, 0.0, 0.0, 0.0, 0.0, 0.0, 0.0, 0.0, 0.0, 0.0, 0.0, 0.0, 0.0, 0.0, 0.0, 0.0, 0.0, 0.0, 0.0, 0.0, 0.0, 0.0, 0.0, 0.0, 0.0, 0.0, 0.0, 0.0, 0.0, 0.0, 0.0, 0.0, 0.0, 0.0, 0.0, 0.0, 0.0, 0.0, 0.0, 0.0, 0.0, 0.0, 0.0, 0.0, 0.0, 0.0, 0.0, 0.0, 0.0, 0.0, 0.0, 0.0, 0.0, 0.0, 0.0, 0.0, 0.0, 0.0, 0.0, 0.0, 0.0, 0.0, 0.0, 0.0, 0.0, 0.0, 0.0, 0.0, 0.0, 0.0, 0.0, 0.0, 0.0, 0.0, 0.0, 0.0, 0.0, 0.0, 0.0, 0.0, 0.0, 0.0, 0.0, 0.0, 0.0, 0.0, 0.0, 0.0, 0.0, 0.0, 0.0, 0.0, 0.0, 0.0, 0.0, 0.0, 0.0, 0.0, 0.0, 0.0, 0.0, 0.0, 0.0, 0.0, 0.0, 0.0, 0.0, 0.0, 0.0, 0.0, 0.0, 0.0, 0.0, 0.0, 0.0, 0.0, 0.0, 0.0, 0.0, 0.0, 0.0, 0.0, 0.0, 0.0, 0.0, 0.0, 0.0, 0.0, 0.0, 0.0, 0.0, 0.0, 0.0, 0.0, 0.0, 0.0, 0.0, 0.0, 0.0, 0.0, 0.0, 0.0, 0.0, 0.0, 0.0, 0.0, 0.0, 0.0, 0.0, 0.0, 0.0, 0.0, 0.0, 0.0, 0.0, 0.0, 0.0, 0.0, 0.0, 0.0, 0.0, 0.0, 0.0, 0.0, 0.0, 0.0, 0.0, 0.0, 0.0, 0.0, 0.0, 0.0, 0.0, 0.0, 0.0, 0.0, 0.0, 0.0, 0.0, 0.0, 0.0, 0.0, 0.0, 0.0, 0.0, 0.0, 0.0, 0.0, 0.0, 0.0, 0.0, 0.0, 0.0, 0.0, 0.0, 0.0, 0.0, 0.0, 0.0, 0.0, 0.0, 0.0, 0.0, 0.0, 0.0, 0.0, 0.0, 0.0, 0.0, 0.0, 0.0, 0.0, 0.0, 0.0, 0.0, 0.0, 0.0, 0.0, 0.0, 0.0, 0.0, 0.0, 0.0, 0.0, 0.0, 0.0, 0.0, 0.0, 0.0, 0.0, 0.0, 0.0, 0.0, 0.0, 0.0, 0.0, 0.0, 0.0, 0.0, 0.0, 0.0, 0.0, 0.0, 0.0, 0.0, 0.0, 0.0, 0.0, 0.0, 0.0, 0.0, 0.0, 0.0, 0.0, 0.0, 0.0, 0.0, 0.0, 0.0, 0.0, 0.0, 0.0, 0.0, 0.0, 0.0, 0.0, 0.0, 0.0, 0.0, 0.0, 0.0, 0.0, 0.0, 0.0, 0.0, 0.0, 0.0, 0.0, 0.0, 0.0, 0.0, 0.0, 0.0, 0.0, 0.0, 0.0, 0.0, 0.0, 0.0, 0.0, 0.0, 0.0, 0.0, 0.0, 0.0, 0.0, 0.0, 0.0, 0.0, 0.0, 0.0, 0.0, 0.0, 0.0, 0.0, 0.0, 0.0, 0.0, 0.0, 0.0, 0.0, 0.0, 0.0, 0.0, 0.0, 0.0, 0.0, 0.0, 0.0, 0.0, 0.0, 0.0, 0.0, 0.0, 0.0, 0.0, 0.0, 0.0, 0.0, 0.0, 0.0, 0.0, 0.0, 0.0, 0.0, 0.0, 0.0, 0.0, 0.0, 0.0, 0.0, 0.0, 0.0, 0.0, 0.0, 0.0, 0.0, 0.0, 0.0, 0.0, 0.0, 0.0, 0.0, 0.0, 0.0, 0.0, 0.0, 0.0, 0.0, 0.0, 0.0, 0.0, 0.0, 0.0, 0.0, 0.0, 0.0, 0.0, 0.0, 0.0, 0.0, 0.0, 0.0, 0.0, 0.0, 0.0, 0.0, 0.0, 0.0, 0.0, 0.0, 0.0, 0.0, 0.0, 0.0, 0.0, 0.0, 0.0, 0.0, 0.0, 0.0, 0.0, 0.0, 0.0, 0.0, 0.0, 0.0, 0.0, 0.0, 0.0, 0.0, 0.0, 0.0, 0.0, 0.0, 0.0, 0.0, 0.0, 0.0, 0.0, 0.0, 0.0, 0.0, 0.0, 0.0, 0.0, 0.0, 0.0, 0.0, 0.0, 0.0, 0.0, 0.0, 0.0, 0.0, 0.0, 0.0, 0.0, 0.0, 0.0, 0.0, 0.0, 0.0, 0.0, 0.0, 0.0, 0.0, 0.0, 0.0, 0.0, 0.0, 0.0, 0.0, 0.0, 0.0, 0.0, 0.0, 0.0, 0.0, 0.0, 0.0, 0.0, 0.0, 0.0, 0.0, 0.0, 0.0, 0.0, 0.0, 0.0, 0.0, 0.0, 0.0, 0.0, 0.0, 0.0, 0.0, 0.0, 0.0, 0.0, 0.0, 0.0, 0.0, 0.0, 0.0, 0.0, 0.0, 0.0, 0.0, 0.0, 0.0, 0.0, 0.0, 0.0, 0.0, 0.0, 0.0, 0.0, 0.0, 0.0, 0.0, 0.0, 0.0, 0.0, 0.0, 0.0, 0.0, 0.0, 0.0, 0.0, 0.0, 0.0, 0.0, 0.0, 0.0, 0.0, 0.0, 0.0, 0.0, 0.0, 0.0, 0.0, 0.0, 0.0, 0.0, 0.0, 0.0, 0.0, 0.0, 0.0, 0.0, 0.0, 0.0, 0.0, 0.0, 0.0, 0.0, 0.0, 0.0, 0.0, 0.0, 0.0, 0.0, 0.0, 0.0, 0.0, 0.0, 0.0, 0.0, 0.0, 0.0, 0.0, 0.0, 0.0, 0.0, 0.0, 0.0, 0.0, 0.0, 0.0, 0.0, 0.0, 0.0, 0.0, 0.0, 0.0, 0.0, 0.0, 0.0, 0.0, 0.0, 0.0, 0.0, 0.0, 0.0, 0.0, 0.0, 0.0, 0.0, 0.0, 0.0, 0.0, 0.0, 0.0, 0.0, 0.0, 0.0, 0.0, 0.0, 0.0, 0.0, 0.0, 0.0, 0.0, 0.0, 0.0, 0.0, 0.0, 0.0, 0.0, 0.0, 0.0, 0.0, 0.0, 0.0, 0.0, 0.0, 0.0, 0.0, 0.0, 0.0, 0.0, 0.0, 0.0, 0.0, 0.0, 0.0, 0.0, 0.0, 0.0, 0.0, 0.0, 0.0, 0.0, 0.0, 0.0, 0.0, 0.0, 0.0, 0.0, 0.0, 0.0, 0.0, 0.0, 0.0, 0.0, 0.0, 0.0, 0.0, 0.0, 0.0, 0.0, 0.0, 0.0, 0.0, 0.0, 0.0, 0.0, 0.0, 0.0, 0.0, 0.0, 0.0, 0.0, 0.0, 0.0, 0.0, 0.0, 0.0, 0.0, 0.0, 0.0, 0.0, 0.0, 0.0, 0.0, 0.0, 0.0, 0.0, 0.0, 0.0, 0.0, 0.0, 0.0, 0.0, 0.0, 0.0, 0.0, 0.0, 0.0, 0.0, 0.0, 0.0, 0.0, 0.0, 0.0, 0.0, 0.0, 0.0, 0.0, 0.0, 0.0, 0.0, 0.0, 0.0, 0.0, 0.0, 0.0, 0.0, 0.0, 0.0, 0.0, 0.0, 0.0, 0.0, 0.0, 0.0, 0.0, 0.0, 0.0, 0.0, 0.0, 0.0, 0.0, 0.0, 0.0, 0.0, 0.0, 0.0, 0.0, 0.0, 0.0, 0.0, 0.0, 0.0, 0.0, 0.0, 0.0, 0.0, 0.0, 0.0, 0.0, 0.0, 0.0, 0.0, 0.0, 0.0, 0.0, 0.0, 0.0, 0.0])
me_circle_001.use_remesh_fix_poles = True
me_circle_001.use_remesh_preserve_attributes = False
me_circle_001.update()
me_circle = bpy.data.meshes.new('Circle')
me_circle.from_pydata([(0.0, 1.0, -0.1166), (-0.1951, 0.9808, -0.1166), (-0.3827, 0.9239, -0.1166), (-0.5556, 0.8315, -0.1166), (-0.7071, 0.7071, -0.1166), (-0.8315, 0.5556, -0.1166), (-0.9239, 0.3827, -0.1166), (-0.9808, 0.1951, -0.1166), (-1.0, -4.371e-08, -0.1166), (-0.9808, -0.1951, -0.1166), (-0.9239, -0.3827, -0.1166), (-0.8315, -0.5556, -0.1166), (-0.7071, -0.7071, -0.1166), (-0.5556, -0.8315, -0.1166), (-0.3827, -0.9239, -0.1166), (-0.1951, -0.9808, -0.1166), (8.742e-08, -1.0, -0.1166), (0.1951, -0.9808, -0.1166), (0.3827, -0.9239, -0.1166), (0.5556, -0.8315, -0.1166), (0.7071, -0.7071, -0.1166), (0.8315, -0.5556, -0.1166), (0.9239, -0.3827, -0.1166), (0.9808, -0.1951, -0.1166), (1.0, 1.192e-08, -0.1166), (0.9808, 0.1951, -0.1166), (0.9239, 0.3827, -0.1166), (0.8315, 0.5556, -0.1166), (0.7071, 0.7071, -0.1166), (0.5556, 0.8315, -0.1166), (0.3827, 0.9239, -0.1166), (0.1951, 0.9808, -0.1166), (2.336e-09, 1.032, -0.0949), (-0.2013, 1.012, -0.0949), (-0.3949, 0.9534, -0.0949), (-0.5733, 0.858, -0.0949), (-0.7297, 0.7297, -0.0949), (-0.858, 0.5733, -0.0949), (-0.9534, 0.3949, -0.0949), (-1.012, 0.2013, -0.0949), (-1.032, -4.49e-08, -0.0949), (-1.012, -0.2013, -0.0949), (-0.9534, -0.3949, -0.0949), (-0.858, -0.5733, -0.0949), (-0.7297, -0.7297, -0.0949), (-0.5733, -0.858, -0.0949), (-0.3949, -0.9534, -0.0949), (-0.2013, -1.012, -0.0949), (9.255e-08, -1.032, -0.0949), (0.2013, -1.012, -0.0949), (0.3949, -0.9534, -0.0949), (0.5733, -0.858, -0.0949), (0.7297, -0.7297, -0.0949), (0.858, -0.5733, -0.0949), (0.9534, -0.3949, -0.0949), (1.012, -0.2013, -0.0949), (1.032, 1.251e-08, -0.0949), (1.012, 0.2013, -0.0949), (0.9534, 0.3949, -0.0949), (0.858, 0.5733, -0.0949), (0.7297, 0.7297, -0.0949), (0.5733, 0.858, -0.0949), (0.3949, 0.9534, -0.0949), (0.2013, 1.012, -0.0949), (1.962e-09, 1.014, -0.07491), (-0.1978, 0.9946, -0.07491), (-0.3881, 0.9369, -0.07491), (-0.5634, 0.8432, -0.07491), (-0.717, 0.717, -0.07491), (-0.8432, 0.5634, -0.07491), (-0.9369, 0.3881, -0.07491), (-0.9946, 0.1978, -0.07491), (-1.014, -4.429e-08, -0.07491), (-0.9946, -0.1978, -0.07491), (-0.9369, -0.3881, -0.07491), (-0.8432, -0.5634, -0.07491), (-0.717, -0.717, -0.07491), (-0.5634, -0.8432, -0.07491), (-0.3881, -0.9369, -0.07491), (-0.1978, -0.9946, -0.07491), (9.061e-08, -1.014, -0.07491), (0.1978, -0.9946, -0.07491), (0.3881, -0.9369, -0.07491), (0.5634, -0.8431, -0.07491), (0.717, -0.717, -0.07491), (0.8431, -0.5634, -0.07491), (0.9369, -0.3881, -0.07491), (0.9946, -0.1978, -0.07491), (1.014, 1.213e-08, -0.07491), (0.9946, 0.1978, -0.07491), (0.9369, 0.3881, -0.07491), (0.8432, 0.5634, -0.07491), (0.717, 0.717, -0.07491), (0.5634, 0.8432, -0.07491), (0.3881, 0.9369, -0.07491), (0.1978, 0.9946, -0.07491), (5.001e-10, 0.927, -0.05885), (-0.1809, 0.9092, -0.05885), (-0.3548, 0.8565, -0.05885), (-0.515, 0.7708, -0.05885), (-0.6555, 0.6555, -0.05885), (-0.7708, 0.515, -0.05885), (-0.8565, 0.3548, -0.05885), (-0.9092, 0.1809, -0.05885), (-0.927, -4.141e-08, -0.05885), (-0.9092, -0.1809, -0.05885), (-0.8565, -0.3548, -0.05885), (-0.7708, -0.515, -0.05885), (-0.6555, -0.6555, -0.05885), (-0.515, -0.7708, -0.05885), (-0.3548, -0.8565, -0.05885), (-0.1809, -0.9092, -0.05885), (8.383e-08, -0.927, -0.05885), (0.1809, -0.9092, -0.05885), (0.3548, -0.8565, -0.05885), (0.515, -0.7708, -0.05885), (0.6555, -0.6555, -0.05885), (0.7708, -0.515, -0.05885), (0.8565, -0.3548, -0.05885), (0.9092, -0.1809, -0.05885), (0.927, 1.113e-08, -0.05885), (0.9092, 0.1809, -0.05885), (0.8565, 0.3548, -0.05885), (0.7708, 0.515, -0.05885), (0.6555, 0.6555, -0.05885), (0.515, 0.7708, -0.05885), (0.3548, 0.8565, -0.05885), (0.1809, 0.9092, -0.05885), (-0.1905, 0.9578, -0.05885), (1.488e-09, 0.9766, -0.05885), (-0.3737, 0.9022, -0.05885), (-0.5425, 0.812, -0.05885), (-0.6905, 0.6905, -0.05885), (-0.812, 0.5425, -0.05885), (-0.9022, 0.3737, -0.05885), (-0.9578, 0.1905, -0.05885), (-0.9766, -4.301e-08, -0.05885), (-0.9578, -0.1905, -0.05885), (-0.9022, -0.3737, -0.05885), (-0.812, -0.5425, -0.05885), (-0.6905, -0.6905, -0.05885), (-0.5425, -0.812, -0.05885), (-0.3737, -0.9022, -0.05885), (-0.1905, -0.9578, -0.05885), (8.686e-08, -0.9766, -0.05885), (0.1905, -0.9578, -0.05885), (0.3737, -0.9022, -0.05885), (0.5425, -0.812, -0.05885), (0.6905, -0.6905, -0.05885), (0.812, -0.5425, -0.05885), (0.9022, -0.3737, -0.05885), (0.9578, -0.1905, -0.05885), (0.9766, 1.132e-08, -0.05885), (0.9578, 0.1905, -0.05885), (0.9022, 0.3737, -0.05885), (0.812, 0.5425, -0.05885), (0.6905, 0.6905, -0.05885), (0.5425, 0.812, -0.05885), (0.3737, 0.9022, -0.05885), (0.1905, 0.9578, -0.05885), (-0.1841, 0.9255, -0.05885), (7.489e-10, 0.9436, -0.05885), (-0.3611, 0.8718, -0.05885), (-0.5243, 0.7846, -0.05885), (-0.6673, 0.6673, -0.05885), (-0.7846, 0.5243, -0.05885), (-0.8718, 0.3611, -0.05885), (-0.9255, 0.1841, -0.05885), (-0.9436, -4.19e-08, -0.05885), (-0.9255, -0.1841, -0.05885), (-0.8718, -0.3611, -0.05885), (-0.7846, -0.5243, -0.05885), (-0.6673, -0.6673, -0.05885), (-0.5243, -0.7846, -0.05885), (-0.3611, -0.8718, -0.05885), (-0.1841, -0.9255, -0.05885), (8.489e-08, -0.9436, -0.05885), (0.1841, -0.9255, -0.05885), (0.3611, -0.8718, -0.05885), (0.5243, -0.7846, -0.05885), (0.6673, -0.6673, -0.05885), (0.7846, -0.5243, -0.05885), (0.8718, -0.3611, -0.05885), (0.9255, -0.1841, -0.05885), (0.9436, 1.132e-08, -0.05885), (0.9255, 0.1841, -0.05885), (0.8718, 0.3611, -0.05885), (0.7846, 0.5243, -0.05885), (0.6673, 0.6673, -0.05885), (0.5243, 0.7846, -0.05885), (0.3611, 0.8718, -0.05885), (0.1841, 0.9255, -0.05885)], [], [(1, 0, 31, 30, 29, 28, 27, 26, 25, 24, 23, 22, 21, 20, 19, 18, 17, 16, 15, 14, 13, 12, 11, 10, 9, 8, 7, 6, 5, 4, 3, 2), (36, 37, 69, 68), (9, 10, 42, 41), (23, 24, 56, 55), (10, 11, 43, 42), (24, 25, 57, 56), (11, 12, 44, 43), (25, 26, 58, 57), (12, 13, 45, 44), (26, 27, 59, 58), (13, 14, 46, 45), (0, 1, 33, 32), (27, 28, 60, 59), (14, 15, 47, 46), (1, 2, 34, 33), (28, 29, 61, 60), (15, 16, 48, 47), (2, 3, 35, 34), (29, 30, 62, 61), (16, 17, 49, 48), (3, 4, 36, 35), (30, 31, 63, 62), (17, 18, 50, 49), (4, 5, 37, 36), (31, 0, 32, 63), (18, 19, 51, 50), (5, 6, 38, 37), (19, 20, 52, 51), (6, 7, 39, 38), (20, 21, 53, 52), (7, 8, 40, 39), (21, 22, 54, 53), (8, 9, 41, 40), (22, 23, 55, 54), (71, 72, 136, 135), (63, 32, 64, 95), (50, 51, 83, 82), (37, 38, 70, 69), (51, 52, 84, 83), (38, 39, 71, 70), (52, 53, 85, 84), (39, 40, 72, 71), (53, 54, 86, 85), (40, 41, 73, 72), (54, 55, 87, 86), (41, 42, 74, 73), (55, 56, 88, 87), (42, 43, 75, 74), (56, 57, 89, 88), (43, 44, 76, 75), (57, 58, 90, 89), (44, 45, 77, 76), (58, 59, 91, 90), (45, 46, 78, 77), (32, 33, 65, 64), (59, 60, 92, 91), (46, 47, 79, 78), (33, 34, 66, 65), (60, 61, 93, 92), (47, 48, 80, 79), (34, 35, 67, 66), (61, 62, 94, 93), (48, 49, 81, 80), (35, 36, 68, 67), (62, 63, 95, 94), (49, 50, 82, 81), (97, 98, 99, 100, 101, 102, 103, 104, 105, 106, 107, 108, 109, 110, 111, 112, 113, 114, 115, 116, 117, 118, 119, 120, 121, 122, 123, 124, 125, 126, 127, 96), (85, 86, 150, 149), (72, 73, 137, 136), (86, 87, 151, 150), (73, 74, 138, 137), (87, 88, 152, 151), (74, 75, 139, 138), (88, 89, 153, 152), (75, 76, 140, 139), (89, 90, 154, 153), (76, 77, 141, 140), (90, 91, 155, 154), (77, 78, 142, 141), (64, 65, 128, 129), (91, 92, 156, 155), (78, 79, 143, 142), (65, 66, 130, 128), (92, 93, 157, 156), (79, 80, 144, 143), (66, 67, 131, 130), (93, 94, 158, 157), (80, 81, 145, 144), (67, 68, 132, 131), (94, 95, 159, 158), (81, 82, 146, 145), (68, 69, 133, 132), (95, 64, 129, 159), (82, 83, 147, 146), (69, 70, 134, 133), (83, 84, 148, 147), (70, 71, 135, 134), (84, 85, 149, 148), (160, 161, 129, 128), (162, 160, 128, 130), (163, 162, 130, 131), (164, 163, 131, 132), (165, 164, 132, 133), (166, 165, 133, 134), (167, 166, 134, 135), (168, 167, 135, 136), (169, 168, 136, 137), (170, 169, 137, 138), (171, 170, 138, 139), (172, 171, 139, 140), (173, 172, 140, 141), (174, 173, 141, 142), (175, 174, 142, 143), (176, 175, 143, 144), (177, 176, 144, 145), (178, 177, 145, 146), (179, 178, 146, 147), (180, 179, 147, 148), (181, 180, 148, 149), (182, 181, 149, 150), (183, 182, 150, 151), (184, 183, 151, 152), (185, 184, 152, 153), (186, 185, 153, 154), (187, 186, 154, 155), (188, 187, 155, 156), (189, 188, 156, 157), (190, 189, 157, 158), (191, 190, 158, 159), (161, 191, 159, 129), (97, 96, 161, 160), (98, 97, 160, 162), (99, 98, 162, 163), (100, 99, 163, 164), (101, 100, 164, 165), (102, 101, 165, 166), (103, 102, 166, 167), (104, 103, 167, 168), (105, 104, 168, 169), (106, 105, 169, 170), (107, 106, 170, 171), (108, 107, 171, 172), (109, 108, 172, 173), (110, 109, 173, 174), (111, 110, 174, 175), (112, 111, 175, 176), (113, 112, 176, 177), (114, 113, 177, 178), (115, 114, 178, 179), (116, 115, 179, 180), (117, 116, 180, 181), (118, 117, 181, 182), (119, 118, 182, 183), (120, 119, 183, 184), (121, 120, 184, 185), (122, 121, 185, 186), (123, 122, 186, 187), (124, 123, 187, 188), (125, 124, 188, 189), (126, 125, 189, 190), (127, 126, 190, 191), (96, 127, 191, 161)])
me_circle.polygons.foreach_set('use_smooth', [True] * 162)
_uv = me_circle.uv_layers.new(name='UVMap')
_uv.uv.foreach_set('vector', [0.0, 0.0, 0.0, 0.0, 0.0, 0.0, 0.0, 0.0, 0.0, 0.0, 0.0, 0.0, 0.0, 0.0, 0.0, 0.0, 0.0, 0.0, 0.0, 0.0, 0.0, 0.0, 0.0, 0.0, 0.0, 0.0, 0.0, 0.0, 0.0, 0.0, 0.0, 0.0, 0.0, 0.0, 0.0, 0.0, 0.0, 0.0, 0.0, 0.0, 0.0, 0.0, 0.0, 0.0, 0.0, 0.0, 0.0, 0.0, 0.0, 0.0, 0.0, 0.0, 0.0, 0.0, 0.0, 0.0, 0.0, 0.0, 0.0, 0.0, 0.0, 0.0, 0.0, 0.0, 0.0, 0.0, 0.0, 0.0, 0.0, 0.0, 0.0, 0.0, 0.0, 0.0, 0.0, 0.0, 0.0, 0.0, 0.0, 0.0, 0.0, 0.0, 0.0, 0.0, 0.0, 0.0, 0.0, 0.0, 0.0, 0.0, 0.0, 0.0, 0.0, 0.0, 0.0, 0.0, 0.0, 0.0, 0.0, 0.0, 0.0, 0.0, 0.0, 0.0, 0.0, 0.0, 0.0, 0.0, 0.0, 0.0, 0.0, 0.0, 0.0, 0.0, 0.0, 0.0, 0.0, 0.0, 0.0, 0.0, 0.0, 0.0, 0.0, 0.0, 0.0, 0.0, 0.0, 0.0, 0.0, 0.0, 0.0, 0.0, 0.0, 0.0, 0.0, 0.0, 0.0, 0.0, 0.0, 0.0, 0.0, 0.0, 0.0, 0.0, 0.0, 0.0, 0.0, 0.0, 0.0, 0.0, 0.0, 0.0, 0.0, 0.0, 0.0, 0.0, 0.0, 0.0, 0.0, 0.0, 0.0, 0.0, 0.0, 0.0, 0.0, 0.0, 0.0, 0.0, 0.0, 0.0, 0.0, 0.0, 0.0, 0.0, 0.0, 0.0, 0.0, 0.0, 0.0, 0.0, 0.0, 0.0, 0.0, 0.0, 0.0, 0.0, 0.0, 0.0, 0.0, 0.0, 0.0, 0.0, 0.0, 0.0, 0.0, 0.0, 0.0, 0.0, 0.0, 0.0, 0.0, 0.0, 0.0, 0.0, 0.0, 0.0, 0.0, 0.0, 0.0, 0.0, 0.0, 0.0, 0.0, 0.0, 0.0, 0.0, 0.0, 0.0, 0.0, 0.0, 0.0, 0.0, 0.0, 0.0, 0.0, 0.0, 0.0, 0.0, 0.0, 0.0, 0.0, 0.0, 0.0, 0.0, 0.0, 0.0, 0.0, 0.0, 0.0, 0.0, 0.0, 0.0, 0.0, 0.0, 0.0, 0.0, 0.0, 0.0, 0.0, 0.0, 0.0, 0.0, 0.0, 0.0, 0.0, 0.0, 0.0, 0.0, 0.0, 0.0, 0.0, 0.0, 0.0, 0.0, 0.0, 0.0, 0.0, 0.0, 0.0, 0.0, 0.0, 0.0, 0.0, 0.0, 0.0, 0.0, 0.0, 0.0, 0.0, 0.0, 0.0, 0.0, 0.0, 0.0, 0.0, 0.0, 0.0, 0.0, 0.0, 0.0, 0.0, 0.0, 0.0, 0.0, 0.0, 0.0, 0.0, 0.0, 0.0, 0.0, 0.0, 0.0, 0.0, 0.0, 0.0, 0.0, 0.0, 0.0, 0.0, 0.0, 0.0, 0.0, 0.0, 0.0, 0.0, 0.0, 0.0, 0.0, 0.0, 0.0, 0.0, 0.0, 0.0, 0.0, 0.0, 0.0, 0.0, 0.0, 0.0, 0.0, 0.0, 0.0, 0.0, 0.0, 0.0, 0.0, 0.0, 0.0, 0.0, 0.0, 0.0, 0.0, 0.0, 0.0, 0.0, 0.0, 0.0, 0.0, 0.0, 0.0, 0.0, 0.0, 0.0, 0.0, 0.0, 0.0, 0.0, 0.0, 0.0, 0.0, 0.0, 0.0, 0.0, 0.0, 0.0, 0.0, 0.0, 0.0, 0.0, 0.0, 0.0, 0.0, 0.0, 0.0, 0.0, 0.0, 0.0, 0.0, 0.0, 0.0, 0.0, 0.0, 0.0, 0.0, 0.0, 0.0, 0.0, 0.0, 0.0, 0.0, 0.0, 0.0, 0.0, 0.0, 0.0, 0.0, 0.0, 0.0, 0.0, 0.0, 0.0, 0.0, 0.0, 0.0, 0.0, 0.0, 0.0, 0.0, 0.0, 0.0, 0.0, 0.0, 0.0, 0.0, 0.0, 0.0, 0.0, 0.0, 0.0, 0.0, 0.0, 0.0, 0.0, 0.0, 0.0, 0.0, 0.0, 0.0, 0.0, 0.0, 0.0, 0.0, 0.0, 0.0, 0.0, 0.0, 0.0, 0.0, 0.0, 0.0, 0.0, 0.0, 0.0, 0.0, 0.0, 0.0, 0.0, 0.0, 0.0, 0.0, 0.0, 0.0, 0.0, 0.0, 0.0, 0.0, 0.0, 0.0, 0.0, 0.0, 0.0, 0.0, 0.0, 0.0, 0.0, 0.0, 0.0, 0.0, 0.0, 0.0, 0.0, 0.0, 0.0, 0.0, 0.0, 0.0, 0.0, 0.0, 0.0, 0.0, 0.0, 0.0, 0.0, 0.0, 0.0, 0.0, 0.0, 0.0, 0.0, 0.0, 0.0, 0.0, 0.0, 0.0, 0.0, 0.0, 0.0, 0.0, 0.0, 0.0, 0.0, 0.0, 0.0, 0.0, 0.0, 0.0, 0.0, 0.0, 0.0, 0.0, 0.0, 0.0, 0.0, 0.0, 0.0, 0.0, 0.0, 0.0, 0.0, 0.0, 0.0, 0.0, 0.0, 0.0, 0.0, 0.0, 0.0, 0.0, 0.0, 0.0, 0.0, 0.0, 0.0, 0.0, 0.0, 0.0, 0.0, 0.0, 0.0, 0.0, 0.0, 0.0, 0.0, 0.0, 0.0, 0.0, 0.0, 0.0, 0.0, 0.0, 0.0, 0.0, 0.0, 0.0, 0.0, 0.0, 0.0, 0.0, 0.0, 0.0, 0.0, 0.0, 0.0, 0.0, 0.0, 0.0, 0.0, 0.0, 0.0, 0.0, 0.0, 0.0, 0.0, 0.0, 0.0, 0.0, 0.0, 0.0, 0.0, 0.0, 0.0, 0.0, 0.0, 0.0, 0.0, 0.0, 0.0, 0.0, 0.0, 0.0, 0.0, 0.0, 0.0, 0.0, 0.0, 0.0, 0.0, 0.0, 0.0, 0.0, 0.0, 0.0, 0.0, 0.0, 0.0, 0.0, 0.0, 0.0, 0.0, 0.0, 0.0, 0.0, 0.0, 0.0, 0.0, 0.0, 0.0, 0.0, 0.0, 0.0, 0.0, 0.0, 0.0, 0.0, 0.0, 0.0, 0.0, 0.0, 0.0, 0.0, 0.0, 0.0, 0.0, 0.0, 0.0, 0.0, 0.0, 0.0, 0.0, 0.0, 0.0, 0.0, 0.0, 0.0, 0.0, 0.0, 0.0, 0.0, 0.0, 0.0, 0.0, 0.0, 0.0, 0.0, 0.0, 0.0, 0.0, 0.0, 0.0, 0.0, 0.0, 0.0, 0.0, 0.0, 0.0, 0.0, 0.0, 0.0, 0.0, 0.0, 0.0, 0.0, 0.0, 0.0, 0.0, 0.0, 0.0, 0.0, 0.0, 0.0, 0.0, 0.0, 0.0, 0.0, 0.0, 0.0, 0.0, 0.0, 0.0, 0.0, 0.0, 0.0, 0.0, 0.0, 0.0, 0.0, 0.0, 0.0, 0.0, 0.0, 0.0, 0.0, 0.0, 0.0, 0.0, 0.0, 0.0, 0.0, 0.0, 0.0, 0.0, 0.0, 0.0, 0.0, 0.0, 0.0, 0.0, 0.0, 0.0, 0.0, 0.0, 0.0, 0.0, 0.0, 0.0, 0.0, 0.0, 0.0, 0.0, 0.0, 0.0, 0.0, 0.0, 0.0, 0.0, 0.0, 0.0, 0.0, 0.0, 0.0, 0.0, 0.0, 0.0, 0.0, 0.0, 0.0, 0.0, 0.0, 0.0, 0.0, 0.0, 0.0, 0.0, 0.0, 0.0, 0.0, 0.0, 0.0, 0.0, 0.0, 0.0, 0.0, 0.0, 0.0, 0.0, 0.0, 0.0, 0.0, 0.0, 0.0, 0.0, 0.0, 0.0, 0.0, 0.0, 0.0, 0.0, 0.0, 0.0, 0.0, 0.0, 0.0, 0.0, 0.0, 0.0, 0.0, 0.0, 0.0, 0.0, 0.0, 0.0, 0.0, 0.0, 0.0, 0.0, 0.0, 0.0, 0.0, 0.0, 0.0, 0.0, 0.0, 0.0, 0.0, 0.0, 0.0, 0.0, 0.0, 0.0, 0.0, 0.0, 0.0, 0.0, 0.0, 0.0, 0.0, 0.0, 0.0, 0.0, 0.0, 0.0, 0.0, 0.0, 0.0, 0.0, 0.0, 0.0, 0.0, 0.0, 0.0, 0.0, 0.0, 0.0, 0.0, 0.0, 0.0, 0.0, 0.0, 0.0, 0.0, 0.0, 0.0, 0.0, 0.0, 0.0, 0.0, 0.0, 0.0, 0.0, 0.0, 0.0, 0.0, 0.0, 0.0, 0.0, 0.0, 0.0, 0.0, 0.0, 0.0, 0.0, 0.0, 0.0, 0.0, 0.0, 0.0, 0.0, 0.0, 0.0, 0.0, 0.0, 0.0, 0.0, 0.0, 0.0, 0.0, 0.0, 0.0, 0.0, 0.0, 0.0, 0.0, 0.0, 0.0, 0.0, 0.0, 0.0, 0.0, 0.0, 0.0, 0.0, 0.0, 0.0, 0.0, 0.0, 0.0, 0.0, 0.0, 0.0, 0.0, 0.0, 0.0, 0.0, 0.0, 0.0, 0.0, 0.0, 0.0, 0.0, 0.0, 0.0, 0.0, 0.0, 0.0, 0.0, 0.0, 0.0, 0.0, 0.0, 0.0, 0.0, 0.0, 0.0, 0.0, 0.0, 0.0, 0.0, 0.0, 0.0, 0.0, 0.0, 0.0, 0.0, 0.0, 0.0, 0.0, 0.0, 0.0, 0.0, 0.0, 0.0, 0.0, 0.0, 0.0, 0.0, 0.0, 0.0, 0.0, 0.0, 0.0, 0.0, 0.0, 0.0, 0.0, 0.0, 0.0, 0.0, 0.0, 0.0, 0.0, 0.0, 0.0, 0.0, 0.0, 0.0, 0.0, 0.0, 0.0, 0.0, 0.0, 0.0, 0.0, 0.0, 0.0, 0.0, 0.0, 0.0, 0.0, 0.0, 0.0, 0.0, 0.0, 0.0, 0.0, 0.0, 0.0, 0.0, 0.0, 0.0, 0.0, 0.0, 0.0, 0.0, 0.0, 0.0, 0.0, 0.0, 0.0, 0.0, 0.0, 0.0, 0.0, 0.0, 0.0, 0.0, 0.0, 0.0, 0.0, 0.0, 0.0, 0.0, 0.0, 0.0, 0.0, 0.0, 0.0, 0.0, 0.0, 0.0, 0.0, 0.0, 0.0, 0.0, 0.0, 0.0, 0.0, 0.0, 0.0, 0.0, 0.0, 0.0, 0.0, 0.0, 0.0, 0.0, 0.0, 0.0, 0.0, 0.0, 0.0, 0.0, 0.0, 0.0, 0.0, 0.0, 0.0, 0.0, 0.0, 0.0, 0.0, 0.0, 0.0, 0.0, 0.0, 0.0, 0.0, 0.0, 0.0, 0.0, 0.0, 0.0, 0.0, 0.0, 0.0, 0.0, 0.0, 0.0, 0.0, 0.0, 0.0, 0.0, 0.0, 0.0, 0.0, 0.0, 0.0, 0.0, 0.0, 0.0, 0.0, 0.0, 0.0, 0.0, 0.0, 0.0, 0.0, 0.0, 0.0, 0.0, 0.0, 0.0, 0.0, 0.0, 0.0, 0.0, 0.0, 0.0, 0.0, 0.0, 0.0, 0.0, 0.0, 0.0, 0.0, 0.0, 0.0, 0.0, 0.0, 0.0, 0.0, 0.0, 0.0, 0.0, 0.0, 0.0, 0.0, 0.0, 0.0, 0.0, 0.0, 0.0, 0.0, 0.0, 0.0, 0.0, 0.0, 0.0, 0.0, 0.0, 0.0, 0.0, 0.0, 0.0, 0.0, 0.0, 0.0, 0.0, 0.0, 0.0, 0.0, 0.0, 0.0, 0.0, 0.0, 0.0, 0.0, 0.0, 0.0, 0.0, 0.0, 0.0, 0.0, 0.0, 0.0, 0.0, 0.0, 0.0, 0.0, 0.0, 0.0, 0.0, 0.0, 0.0, 0.0, 0.0, 0.0, 0.0, 0.0, 0.0, 0.0, 0.0, 0.0, 0.0, 0.0, 0.0, 0.0, 0.0, 0.0, 0.0, 0.0, 0.0, 0.0, 0.0, 0.0, 0.0, 0.0, 0.0, 0.0, 0.0, 0.0, 0.0, 0.0, 0.0, 0.0, 0.0, 0.0, 0.0, 0.0, 0.0, 0.0, 0.0, 0.0, 0.0, 0.0, 0.0, 0.0, 0.0, 0.0, 0.0, 0.0, 0.0, 0.0, 0.0, 0.0, 0.0, 0.0, 0.0, 0.0, 0.0, 0.0, 0.0, 0.0, 0.0, 0.0, 0.0, 0.0, 0.0, 0.0, 0.0, 0.0, 0.0, 0.0, 0.0, 0.0, 0.0, 0.0, 0.0, 0.0, 0.0, 0.0, 0.0, 0.0, 0.0, 0.0, 0.0, 0.0, 0.0, 0.0, 0.0, 0.0, 0.0, 0.0, 0.0, 0.0, 0.0, 0.0, 0.0, 0.0, 0.0, 0.0, 0.0, 0.0, 0.0, 0.0, 0.0, 0.0, 0.0, 0.0, 0.0, 0.0, 0.0, 0.0, 0.0, 0.0, 0.0, 0.0, 0.0, 0.0, 0.0, 0.0, 0.0, 0.0, 0.0, 0.0, 0.0, 0.0, 0.0, 0.0, 0.0, 0.0, 0.0, 0.0, 0.0, 0.0, 0.0, 0.0, 0.0, 0.0, 0.0, 0.0, 0.0, 0.0, 0.0, 0.0, 0.0, 0.0, 0.0, 0.0, 0.0, 0.0, 0.0, 0.0, 0.0, 0.0, 0.0, 0.0, 0.0, 0.0, 0.0, 0.0, 0.0, 0.0, 0.0, 0.0, 0.0, 0.0, 0.0, 0.0, 0.0, 0.0, 0.0, 0.0, 0.0, 0.0, 0.0, 0.0, 0.0, 0.0, 0.0, 0.0, 0.0, 0.0, 0.0, 0.0, 0.0, 0.0, 0.0, 0.0, 0.0, 0.0, 0.0, 0.0, 0.0, 0.0, 0.0, 0.0, 0.0, 0.0, 0.0, 0.0, 0.0, 0.0, 0.0, 0.0, 0.0, 0.0, 0.0, 0.0, 0.0, 0.0, 0.0, 0.0, 0.0, 0.0, 0.0, 0.0, 0.0, 0.0, 0.0, 0.0, 0.0, 0.0, 0.0, 0.0, 0.0, 0.0, 0.0, 0.0, 0.0, 0.0, 0.0, 0.0, 0.0, 0.0, 0.0, 0.0, 0.0, 0.0, 0.0, 0.0, 0.0, 0.0, 0.0, 0.0, 0.0, 0.0, 0.0, 0.0])
me_circle.use_remesh_fix_poles = True
me_circle.use_remesh_preserve_attributes = False
me_circle.update()
me_circle_002 = bpy.data.meshes.new('Circle.002')
me_circle_002.from_pydata([(2.229e-10, 0.9539, -0.2375), (-0.1861, 0.9356, -0.2375), (-0.365, 0.8813, -0.2375), (-0.53, 0.7932, -0.2375), (-0.6745, 0.6745, -0.2375), (-0.7932, 0.53, -0.2375), (-0.8813, 0.365, -0.2375), (-0.9356, 0.1861, -0.2375), (-0.9539, -4.323e-08, -0.2375), (-0.9356, -0.1861, -0.2375), (-0.8813, -0.365, -0.2375), (-0.7932, -0.53, -0.2375), (-0.6745, -0.6745, -0.2375), (-0.53, -0.7932, -0.2375), (-0.365, -0.8813, -0.2375), (-0.1861, -0.9356, -0.2375), (8.362e-08, -0.9539, -0.2375), (0.1861, -0.9356, -0.2375), (0.365, -0.8813, -0.2375), (0.53, -0.7932, -0.2375), (0.6745, -0.6745, -0.2375), (0.7932, -0.53, -0.2375), (0.8813, -0.365, -0.2375), (0.9356, -0.1861, -0.2375), (0.9539, 9.847e-09, -0.2375), (0.9356, 0.1861, -0.2375), (0.8813, 0.365, -0.2375), (0.7932, 0.53, -0.2375), (0.6745, 0.6745, -0.2375), (0.53, 0.7932, -0.2375), (0.365, 0.8813, -0.2375), (0.1861, 0.9356, -0.2375)], [], [(1, 0, 31, 30, 29, 28, 27, 26, 25, 24, 23, 22, 21, 20, 19, 18, 17, 16, 15, 14, 13, 12, 11, 10, 9, 8, 7, 6, 5, 4, 3, 2)])
_uv = me_circle_002.uv_layers.new(name='UVMap')
_uv.uv.foreach_set('vector', [0.0, 0.0, 0.0, 0.0, 0.0, 0.0, 0.0, 0.0, 0.0, 0.0, 0.0, 0.0, 0.0, 0.0, 0.0, 0.0, 0.0, 0.0, 0.0, 0.0, 0.0, 0.0, 0.0, 0.0, 0.0, 0.0, 0.0, 0.0, 0.0, 0.0, 0.0, 0.0, 0.0, 0.0, 0.0, 0.0, 0.0, 0.0, 0.0, 0.0, 0.0, 0.0, 0.0, 0.0, 0.0, 0.0, 0.0, 0.0, 0.0, 0.0, 0.0, 0.0, 0.0, 0.0, 0.0, 0.0, 0.0, 0.0, 0.0, 0.0, 0.0, 0.0, 0.0, 0.0])
me_circle_002.use_remesh_fix_poles = True
me_circle_002.use_remesh_preserve_attributes = False
me_circle_002.update()
me_circle_003 = bpy.data.meshes.new('Circle.003')
me_circle_003.from_pydata([(2.229e-10, 0.9539, -0.2375), (-0.1861, 0.9356, -0.2375), (-0.365, 0.8813, -0.2375), (-0.53, 0.7932, -0.2375), (-0.6745, 0.6745, -0.2375), (-0.7932, 0.53, -0.2375), (-0.8813, 0.365, -0.2375), (-0.9356, 0.1861, -0.2375), (-0.9539, -4.323e-08, -0.2375), (-0.9356, -0.1861, -0.2375), (-0.8813, -0.365, -0.2375), (-0.7932, -0.53, -0.2375), (-0.6745, -0.6745, -0.2375), (-0.53, -0.7932, -0.2375), (-0.365, -0.8813, -0.2375), (-0.1861, -0.9356, -0.2375), (8.362e-08, -0.9539, -0.2375), (0.1861, -0.9356, -0.2375), (0.365, -0.8813, -0.2375), (0.53, -0.7932, -0.2375), (0.6745, -0.6745, -0.2375), (0.7932, -0.53, -0.2375), (0.8813, -0.365, -0.2375), (0.9356, -0.1861, -0.2375), (0.9539, 9.847e-09, -0.2375), (0.9356, 0.1861, -0.2375), (0.8813, 0.365, -0.2375), (0.7932, 0.53, -0.2375), (0.6745, 0.6745, -0.2375), (0.53, 0.7932, -0.2375), (0.365, 0.8813, -0.2375), (0.1861, 0.9356, -0.2375), (-0.1861, 0.9356, 3.208), (9.261e-09, 0.9539, 3.208), (-0.365, 0.8813, 3.208), (-0.53, 0.7932, 3.208), (-0.6745, 0.6745, 3.208), (-0.7932, 0.53, 3.208), (-0.8813, 0.365, 3.208), (-0.9356, 0.1861, 3.208), (-0.9539, -4.323e-08, 3.208), (-0.9356, -0.1861, 3.208), (-0.8813, -0.365, 3.208), (-0.7932, -0.53, 3.208), (-0.6745, -0.6745, 3.208), (-0.53, -0.7932, 3.208), (-0.365, -0.8813, 3.208), (-0.1861, -0.9356, 3.208), (9.266e-08, -0.9539, 3.208), (0.1861, -0.9356, 3.208), (0.365, -0.8813, 3.208), (0.53, -0.7932, 3.208), (0.6745, -0.6745, 3.208), (0.7932, -0.53, 3.208), (0.8813, -0.365, 3.208), (0.9356, -0.1861, 3.208), (0.9539, 9.847e-09, 3.208), (0.9356, 0.1861, 3.208), (0.8813, 0.365, 3.208), (0.7932, 0.53, 3.208), (0.6745, 0.6745, 3.208), (0.53, 0.7932, 3.208), (0.365, 0.8813, 3.208), (0.1861, 0.9356, 3.208), (0.4475, -0.8372, -0.2375), (0.4475, -0.8372, 3.208), (0.53, 0.7932, -0.2375), (0.53, 0.7932, 3.208), (0.9448, -0.09305, -0.2375), (0.9448, -0.09305, 3.208)], [(26, 25), (66, 29), (58, 57), (67, 61)], [(23, 22, 54, 55), (10, 9, 41, 42), (68, 23, 55, 69), (11, 10, 42, 43), (25, 24, 56, 57), (12, 11, 43, 44), (13, 12, 44, 45), (14, 13, 45, 46), (1, 0, 33, 32), (15, 14, 46, 47), (2, 1, 32, 34), (16, 15, 47, 48), (3, 2, 34, 35), (17, 16, 48, 49), (4, 3, 35, 36), (31, 30, 62, 63), (18, 17, 49, 50), (5, 4, 36, 37), (0, 31, 63, 33), (64, 18, 50, 65), (6, 5, 37, 38), (20, 19, 51, 52), (7, 6, 38, 39), (21, 20, 52, 53), (8, 7, 39, 40), (22, 21, 53, 54), (9, 8, 40, 41), (19, 64, 65, 51), (30, 66, 67, 62), (24, 68, 69, 56)])
me_circle_003.polygons.foreach_set('use_smooth', [True] * 30)
_uv = me_circle_003.uv_layers.new(name='UVMap')
_uv.uv.foreach_set('vector', [0.0, 0.0, 0.0, 0.0, 0.0, 0.0, 0.0, 0.0, 0.0, 0.0, 0.0, 0.0, 0.0, 0.0, 0.0, 0.0, 0.0, 0.0, 0.0, 0.0, 0.0, 0.0, 0.0, 0.0, 0.0, 0.0, 0.0, 0.0, 0.0, 0.0, 0.0, 0.0, 0.0, 0.0, 0.0, 0.0, 0.0, 0.0, 0.0, 0.0, 0.0, 0.0, 0.0, 0.0, 0.0, 0.0, 0.0, 0.0, 0.0, 0.0, 0.0, 0.0, 0.0, 0.0, 0.0, 0.0, 0.0, 0.0, 0.0, 0.0, 0.0, 0.0, 0.0, 0.0, 0.0, 0.0, 0.0, 0.0, 0.0, 0.0, 0.0, 0.0, 0.0, 0.0, 0.0, 0.0, 0.0, 0.0, 0.0, 0.0, 0.0, 0.0, 0.0, 0.0, 0.0, 0.0, 0.0, 0.0, 0.0, 0.0, 0.0, 0.0, 0.0, 0.0, 0.0, 0.0, 0.0, 0.0, 0.0, 0.0, 0.0, 0.0, 0.0, 0.0, 0.0, 0.0, 0.0, 0.0, 0.0, 0.0, 0.0, 0.0, 0.0, 0.0, 0.0, 0.0, 0.0, 0.0, 0.0, 0.0, 0.0, 0.0, 0.0, 0.0, 0.0, 0.0, 0.0, 0.0, 0.0, 0.0, 0.0, 0.0, 0.0, 0.0, 0.0, 0.0, 0.0, 0.0, 0.0, 0.0, 0.0, 0.0, 0.0, 0.0, 0.0, 0.0, 0.0, 0.0, 0.0, 0.0, 0.0, 0.0, 0.0, 0.0, 0.0, 0.0, 0.0, 0.0, 0.0, 0.0, 0.0, 0.0, 0.0, 0.0, 0.0, 0.0, 0.0, 0.0, 0.0, 0.0, 0.0, 0.0, 0.0, 0.0, 0.0, 0.0, 0.0, 0.0, 0.0, 0.0, 0.0, 0.0, 0.0, 0.0, 0.0, 0.0, 0.0, 0.0, 0.0, 0.0, 0.0, 0.0, 0.0, 0.0, 0.0, 0.0, 0.0, 0.0, 0.0, 0.0, 0.0, 0.0, 0.0, 0.0, 0.0, 0.0, 0.0, 0.0, 0.0, 0.0, 0.0, 0.0, 0.0, 0.0, 0.0, 0.0, 0.0, 0.0, 0.0, 0.0, 0.0, 0.0, 0.0, 0.0, 0.0, 0.0, 0.0, 0.0, 0.0, 0.0, 0.0, 0.0, 0.0, 0.0, 0.0, 0.0, 0.0, 0.0, 0.0, 0.0])
me_circle_003.use_remesh_fix_poles = True
me_circle_003.use_remesh_preserve_attributes = False
me_circle_003.update()

# ---- objects
ob_circle_001 = bpy.data.objects.new('Circle.001', me_circle_001)
ob_circle = bpy.data.objects.new('Circle', me_circle)
ob_circle_002 = bpy.data.objects.new('Circle.002', me_circle_002)
ob_circle_003 = bpy.data.objects.new('Circle.003', me_circle_003)

# ---- transforms, parenting, visibility, modifiers, constraints
ob_circle_001.location = (0.003886, 0.4246, 0.2504)
ob_circle_001.scale = (5.199, 5.199, 5.615)
ob_circle.location = (0.0, 0.3742, 1.19)
ob_circle.scale = (4.593, 4.593, 4.593)
ob_circle_002.location = (0.0, 0.3742, 1.802)
ob_circle_002.scale = (5.392, 5.392, 5.392)
ob_circle_003.location = (0.1603, 0.3742, 1.802)
ob_circle_003.rotation_euler = (0.0, -0.0, 0.1015)
ob_circle_003.scale = (5.392, 5.392, 5.392)

# ---- collection membership
col_collection.objects.link(ob_circle_001)
col_collection.objects.link(ob_circle)
col_collection.objects.link(ob_circle_002)
col_collection.objects.link(ob_circle_003)

# ---- scene / render settings (as saved in the file)
scene.frame_start = 1; scene.frame_end = 250; scene.frame_set(1)
scene.render.engine = 'BLENDER_EEVEE_NEXT'
scene.cycles.sampling_pattern = 'TABULATED_SOBOL'
scene.cycles.use_light_tree = False
scene.view_settings.view_transform = 'Filmic'
bpy.context.view_layer.update()

# ---- added for rendering (the .blend has no active camera and no usable light): camera, sun
cam_auto = bpy.data.cameras.new('AutoCamera')
cam_auto.lens = 50.0
cam_auto.sensor_width = 36.0
cam_auto.clip_end = 1000.0
ob_auto_camera = bpy.data.objects.new('AutoCamera', cam_auto)
scene.collection.objects.link(ob_auto_camera)
ob_auto_camera.location = (24.8993, -29.5058, 30.3708)
ob_auto_camera.rotation_euler = (1.09748, -7.21219e-08, 0.694738)
scene.camera = ob_auto_camera
light_auto_sun = bpy.data.lights.new('AutoSun', 'SUN')
light_auto_sun.energy = 3.0
light_auto_sun.angle = 0.0523599
ob_auto_sun = bpy.data.objects.new('AutoSun', light_auto_sun)
scene.collection.objects.link(ob_auto_sun)
ob_auto_sun.rotation_euler = (0.872665, 0.174533, 0.523599)
bpy.context.view_layer.update()
